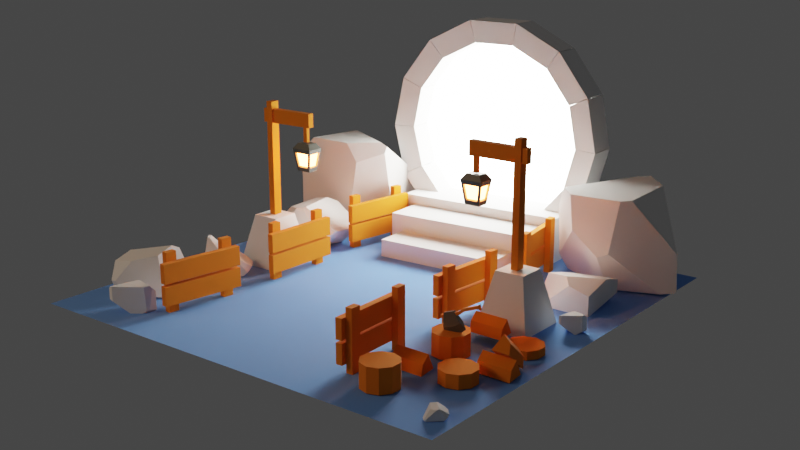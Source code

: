 # Source: portal.blend  (saved by Blender 3.6.11; exported with 4.5.12 LTS)
import bpy
from mathutils import Matrix  # noqa: F401  (used for matrix-valued properties, if any)

bpy.ops.wm.read_factory_settings(use_empty=True)
scene = bpy.context.scene
scene.name = 'Scene'

# ---- collections
col_collection = bpy.data.collections.new('Collection'); scene.collection.children.link(col_collection)
col_fences = bpy.data.collections.new('fences'); scene.collection.children.link(col_fences)
col_trunks = bpy.data.collections.new('trunks'); scene.collection.children.link(col_trunks)
col_floor = bpy.data.collections.new('floor'); scene.collection.children.link(col_floor)
col_axe = bpy.data.collections.new('axe'); scene.collection.children.link(col_axe)
col_polelight = bpy.data.collections.new('poleLight'); scene.collection.children.link(col_polelight)
col_rocks = bpy.data.collections.new('rocks'); scene.collection.children.link(col_rocks)
col_portal = bpy.data.collections.new('portal'); scene.collection.children.link(col_portal)
col_staircase = bpy.data.collections.new('staircase'); scene.collection.children.link(col_staircase)

# ---- materials (node trees are filled in below, after node groups)
mat_wood = bpy.data.materials.new('wood')
mat_grass = bpy.data.materials.new('grass')
mat_x = bpy.data.materials.new('金属')
mat_x_1 = bpy.data.materials.new('光点材料')
mat_x_2 = bpy.data.materials.new('传送门光芒')

# ---- material node trees
mat_wood.use_nodes = True; mat_wood.node_tree.nodes.clear()
_N = mat_wood.node_tree.nodes; _L = mat_wood.node_tree.links
n0 = _N.new('ShaderNodeBsdfPrincipled'); n0.name = 'Principled BSDF'; n0.location = (10, 300)
n0.distribution = 'GGX'
n0.subsurface_method = 'RANDOM_WALK_SKIN'
n0.inputs[0].default_value = (0.8, 0.2039, 0.004577, 1.0)
n0.inputs[2].default_value = 1.0
n0.inputs[3].default_value = 1.45
n0.inputs[27].default_value = (0.0, 0.0, 0.0, 1.0)
n0.inputs[28].default_value = 1.0
n1 = _N.new('ShaderNodeOutputMaterial'); n1.name = '材質輸出'; n1.location = (300, 300)
_L.new(n0.outputs[0], n1.inputs[0])
n1.is_active_output = True
mat_grass.use_nodes = True; mat_grass.node_tree.nodes.clear()
_N = mat_grass.node_tree.nodes; _L = mat_grass.node_tree.links
n0 = _N.new('ShaderNodeBsdfPrincipled'); n0.name = 'Principled BSDF'; n0.location = (10, 300)
n0.distribution = 'GGX'
n0.subsurface_method = 'RANDOM_WALK_SKIN'
n0.inputs[0].default_value = (0.142, 0.3364, 0.8, 1.0)
n0.inputs[2].default_value = 1.0
n0.inputs[3].default_value = 1.45
n0.inputs[27].default_value = (0.0, 0.0, 0.0, 1.0)
n0.inputs[28].default_value = 1.0
n1 = _N.new('ShaderNodeOutputMaterial'); n1.name = '材質輸出'; n1.location = (300, 300)
_L.new(n0.outputs[0], n1.inputs[0])
n1.is_active_output = True
mat_x.use_nodes = True; mat_x.node_tree.nodes.clear()
_N = mat_x.node_tree.nodes; _L = mat_x.node_tree.links
n0 = _N.new('ShaderNodeBsdfPrincipled'); n0.name = 'Principled BSDF'; n0.location = (10, 300)
n0.distribution = 'GGX'
n0.subsurface_method = 'RANDOM_WALK_SKIN'
n0.inputs[0].default_value = (0.1033, 0.1088, 0.09122, 1.0)
n0.inputs[2].default_value = 0.3148
n0.inputs[3].default_value = 1.45
n0.inputs[27].default_value = (0.0, 0.0, 0.0, 1.0)
n0.inputs[28].default_value = 1.0
n1 = _N.new('ShaderNodeOutputMaterial'); n1.name = '材質輸出'; n1.location = (300, 300)
_L.new(n0.outputs[0], n1.inputs[0])
n1.is_active_output = True
mat_x_1.use_nodes = True; mat_x_1.node_tree.nodes.clear()
_N = mat_x_1.node_tree.nodes; _L = mat_x_1.node_tree.links
n0 = _N.new('ShaderNodeOutputMaterial'); n0.name = '材質輸出'; n0.location = (300, 300)
n1 = _N.new('ShaderNodeEmission'); n1.name = '散發'; n1.location = (10, 300)
n1.inputs[0].default_value = (1.0, 0.1998, 0.03908, 1.0)
n1.inputs[1].default_value = 80.9
_L.new(n1.outputs[0], n0.inputs[0])
n0.is_active_output = True
mat_x_2.use_nodes = True; mat_x_2.node_tree.nodes.clear()
_N = mat_x_2.node_tree.nodes; _L = mat_x_2.node_tree.links
n0 = _N.new('ShaderNodeOutputMaterial'); n0.name = '材質輸出'; n0.location = (300, 300)
n1 = _N.new('ShaderNodeEmission'); n1.name = '散發'; n1.location = (10, 300)
n1.inputs[0].default_value = (1.0, 0.9904, 0.8985, 1.0)
n1.inputs[1].default_value = 30.0
_L.new(n1.outputs[0], n0.inputs[0])
n0.is_active_output = True

# ---- world
world_world = bpy.data.worlds.new('world'); scene.world = world_world
world_world.use_nodes = True; world_world.node_tree.nodes.clear()
_N = world_world.node_tree.nodes; _L = world_world.node_tree.links
n0 = _N.new('ShaderNodeOutputWorld'); n0.name = 'World Output'; n0.location = (300, 300)
n1 = _N.new('ShaderNodeBackground'); n1.name = 'Background'; n1.location = (10, 300)
n1.inputs[0].default_value = (0.05088, 0.05088, 0.05088, 1.0)
_L.new(n1.outputs[0], n0.inputs[0])
n0.is_active_output = True
world_world.color = (0.05088, 0.05088, 0.05088)
world_world.use_sun_shadow = False
world_world.sun_shadow_jitter_overblur = 0.0

# ---- cameras
cam_x = bpy.data.cameras.new('攝影機')

# ---- lights
light_x = bpy.data.lights.new('區光', 'AREA')
light_x.color = (1.0, 0.6937, 0.4416)
light_x.transmission_factor = 0.0
light_x.energy = 188.5
light_x.shadow_maximum_resolution = 0.006
light_x.use_absolute_resolution = True
light_x.size = 1.0
light_x.size_y = 1.0

# ---- meshes
me_x = bpy.data.meshes.new('立方體')
me_x.from_pydata([(-1.0, -1.0, -1.0), (-1.0, -1.0, 1.0), (-1.0, 1.0, -1.0), (-1.0, 1.0, 1.0), (1.0, -1.0, -1.0), (1.0, -1.0, 1.0), (1.0, 1.0, -1.0), (1.0, 1.0, 1.0), (-1.0, 10.53, -1.0), (-1.0, 10.53, 1.0), (-1.0, 12.53, -1.0), (-1.0, 12.53, 1.0), (1.0, 10.53, -1.0), (1.0, 10.53, 1.0), (1.0, 12.53, -1.0), (1.0, 12.53, 1.0), (-3.11, 13.89, 0.03551), (-3.11, 13.89, 0.6831), (-3.11, -1.908, 0.03551), (-3.11, -1.908, 0.6831), (-1.11, 13.89, 0.03551), (-1.11, 13.89, 0.6831), (-1.11, -1.908, 0.03551), (-1.11, -1.908, 0.6831), (-3.11, 13.89, -0.7015), (-3.11, 13.89, -0.05394), (-3.11, -1.908, -0.7015), (-3.11, -1.908, -0.05394), (-1.11, 13.89, -0.7015), (-1.11, 13.89, -0.05394), (-1.11, -1.908, -0.7015), (-1.11, -1.908, -0.05394)], [], [(0, 1, 3, 2), (2, 3, 7, 6), (6, 7, 5, 4), (4, 5, 1, 0), (2, 6, 4, 0), (7, 3, 1, 5), (8, 9, 11, 10), (10, 11, 15, 14), (14, 15, 13, 12), (12, 13, 9, 8), (10, 14, 12, 8), (15, 11, 9, 13), (16, 17, 19, 18), (18, 19, 23, 22), (22, 23, 21, 20), (20, 21, 17, 16), (18, 22, 20, 16), (23, 19, 17, 21), (24, 25, 27, 26), (26, 27, 31, 30), (30, 31, 29, 28), (28, 29, 25, 24), (26, 30, 28, 24), (31, 27, 25, 29)])
_uv = me_x.uv_layers.new(name='UVMap')
_uv.uv.foreach_set('vector', [0.375, 0.0, 0.625, 0.0, 0.625, 0.25, 0.375, 0.25, 0.375, 0.25, 0.625, 0.25, 0.625, 0.5, 0.375, 0.5, 0.375, 0.5, 0.625, 0.5, 0.625, 0.75, 0.375, 0.75, 0.375, 0.75, 0.625, 0.75, 0.625, 1.0, 0.375, 1.0, 0.125, 0.5, 0.375, 0.5, 0.375, 0.75, 0.125, 0.75, 0.625, 0.5, 0.875, 0.5, 0.875, 0.75, 0.625, 0.75, 0.375, 0.0, 0.625, 0.0, 0.625, 0.25, 0.375, 0.25, 0.375, 0.25, 0.625, 0.25, 0.625, 0.5, 0.375, 0.5, 0.375, 0.5, 0.625, 0.5, 0.625, 0.75, 0.375, 0.75, 0.375, 0.75, 0.625, 0.75, 0.625, 1.0, 0.375, 1.0, 0.125, 0.5, 0.375, 0.5, 0.375, 0.75, 0.125, 0.75, 0.625, 0.5, 0.875, 0.5, 0.875, 0.75, 0.625, 0.75, 0.375, 0.0, 0.625, 0.0, 0.625, 0.25, 0.375, 0.25, 0.375, 0.25, 0.625, 0.25, 0.625, 0.5, 0.375, 0.5, 0.375, 0.5, 0.625, 0.5, 0.625, 0.75, 0.375, 0.75, 0.375, 0.75, 0.625, 0.75, 0.625, 1.0, 0.375, 1.0, 0.125, 0.5, 0.375, 0.5, 0.375, 0.75, 0.125, 0.75, 0.625, 0.5, 0.875, 0.5, 0.875, 0.75, 0.625, 0.75, 0.375, 0.0, 0.625, 0.0, 0.625, 0.25, 0.375, 0.25, 0.375, 0.25, 0.625, 0.25, 0.625, 0.5, 0.375, 0.5, 0.375, 0.5, 0.625, 0.5, 0.625, 0.75, 0.375, 0.75, 0.375, 0.75, 0.625, 0.75, 0.625, 1.0, 0.375, 1.0, 0.125, 0.5, 0.375, 0.5, 0.375, 0.75, 0.125, 0.75, 0.625, 0.5, 0.875, 0.5, 0.875, 0.75, 0.625, 0.75])
me_x.materials.append(mat_wood)
me_x.update()
me_001 = bpy.data.meshes.new('立方體.001')
me_001.from_pydata([(-1.0, -1.0, -1.0), (-1.0, -1.0, 1.0), (-1.0, 1.0, -1.0), (-1.0, 1.0, 1.0), (1.0, -1.0, -1.0), (1.0, -1.0, 1.0), (1.0, 1.0, -1.0), (1.0, 1.0, 1.0), (-1.0, 10.53, -1.0), (-1.0, 10.53, 1.0), (-1.0, 12.53, -1.0), (-1.0, 12.53, 1.0), (1.0, 10.53, -1.0), (1.0, 10.53, 1.0), (1.0, 12.53, -1.0), (1.0, 12.53, 1.0), (-3.11, 13.89, 0.03551), (-3.11, 13.89, 0.6831), (-3.11, -1.908, 0.03551), (-3.11, -1.908, 0.6831), (-1.11, 13.89, 0.03551), (-1.11, 13.89, 0.6831), (-1.11, -1.908, 0.03551), (-1.11, -1.908, 0.6831), (-3.11, 13.89, -0.7015), (-3.11, 13.89, -0.05394), (-3.11, -1.908, -0.7015), (-3.11, -1.908, -0.05394), (-1.11, 13.89, -0.7015), (-1.11, 13.89, -0.05394), (-1.11, -1.908, -0.7015), (-1.11, -1.908, -0.05394)], [], [(0, 1, 3, 2), (2, 3, 7, 6), (6, 7, 5, 4), (4, 5, 1, 0), (2, 6, 4, 0), (7, 3, 1, 5), (8, 9, 11, 10), (10, 11, 15, 14), (14, 15, 13, 12), (12, 13, 9, 8), (10, 14, 12, 8), (15, 11, 9, 13), (16, 17, 19, 18), (18, 19, 23, 22), (22, 23, 21, 20), (20, 21, 17, 16), (18, 22, 20, 16), (23, 19, 17, 21), (24, 25, 27, 26), (26, 27, 31, 30), (30, 31, 29, 28), (28, 29, 25, 24), (26, 30, 28, 24), (31, 27, 25, 29)])
_uv = me_001.uv_layers.new(name='UVMap')
_uv.uv.foreach_set('vector', [0.375, 0.0, 0.625, 0.0, 0.625, 0.25, 0.375, 0.25, 0.375, 0.25, 0.625, 0.25, 0.625, 0.5, 0.375, 0.5, 0.375, 0.5, 0.625, 0.5, 0.625, 0.75, 0.375, 0.75, 0.375, 0.75, 0.625, 0.75, 0.625, 1.0, 0.375, 1.0, 0.125, 0.5, 0.375, 0.5, 0.375, 0.75, 0.125, 0.75, 0.625, 0.5, 0.875, 0.5, 0.875, 0.75, 0.625, 0.75, 0.375, 0.0, 0.625, 0.0, 0.625, 0.25, 0.375, 0.25, 0.375, 0.25, 0.625, 0.25, 0.625, 0.5, 0.375, 0.5, 0.375, 0.5, 0.625, 0.5, 0.625, 0.75, 0.375, 0.75, 0.375, 0.75, 0.625, 0.75, 0.625, 1.0, 0.375, 1.0, 0.125, 0.5, 0.375, 0.5, 0.375, 0.75, 0.125, 0.75, 0.625, 0.5, 0.875, 0.5, 0.875, 0.75, 0.625, 0.75, 0.375, 0.0, 0.625, 0.0, 0.625, 0.25, 0.375, 0.25, 0.375, 0.25, 0.625, 0.25, 0.625, 0.5, 0.375, 0.5, 0.375, 0.5, 0.625, 0.5, 0.625, 0.75, 0.375, 0.75, 0.375, 0.75, 0.625, 0.75, 0.625, 1.0, 0.375, 1.0, 0.125, 0.5, 0.375, 0.5, 0.375, 0.75, 0.125, 0.75, 0.625, 0.5, 0.875, 0.5, 0.875, 0.75, 0.625, 0.75, 0.375, 0.0, 0.625, 0.0, 0.625, 0.25, 0.375, 0.25, 0.375, 0.25, 0.625, 0.25, 0.625, 0.5, 0.375, 0.5, 0.375, 0.5, 0.625, 0.5, 0.625, 0.75, 0.375, 0.75, 0.375, 0.75, 0.625, 0.75, 0.625, 1.0, 0.375, 1.0, 0.125, 0.5, 0.375, 0.5, 0.375, 0.75, 0.125, 0.75, 0.625, 0.5, 0.875, 0.5, 0.875, 0.75, 0.625, 0.75])
me_001.materials.append(mat_wood)
me_001.update()
me_002 = bpy.data.meshes.new('立方體.002')
me_002.from_pydata([(-1.0, -1.0, -1.0), (-1.0, -1.0, 1.0), (-1.0, 1.0, -1.0), (-1.0, 1.0, 1.0), (1.0, -1.0, -1.0), (1.0, -1.0, 1.0), (1.0, 1.0, -1.0), (1.0, 1.0, 1.0), (-1.0, 10.53, -1.0), (-1.0, 10.53, 1.0), (-1.0, 12.53, -1.0), (-1.0, 12.53, 1.0), (1.0, 10.53, -1.0), (1.0, 10.53, 1.0), (1.0, 12.53, -1.0), (1.0, 12.53, 1.0), (-3.11, 13.89, 0.03551), (-3.11, 13.89, 0.6831), (-3.11, -1.908, 0.03551), (-3.11, -1.908, 0.6831), (-1.11, 13.89, 0.03551), (-1.11, 13.89, 0.6831), (-1.11, -1.908, 0.03551), (-1.11, -1.908, 0.6831), (-3.11, 13.89, -0.7015), (-3.11, 13.89, -0.05394), (-3.11, -1.908, -0.7015), (-3.11, -1.908, -0.05394), (-1.11, 13.89, -0.7015), (-1.11, 13.89, -0.05394), (-1.11, -1.908, -0.7015), (-1.11, -1.908, -0.05394)], [], [(0, 1, 3, 2), (2, 3, 7, 6), (6, 7, 5, 4), (4, 5, 1, 0), (2, 6, 4, 0), (7, 3, 1, 5), (8, 9, 11, 10), (10, 11, 15, 14), (14, 15, 13, 12), (12, 13, 9, 8), (10, 14, 12, 8), (15, 11, 9, 13), (16, 17, 19, 18), (18, 19, 23, 22), (22, 23, 21, 20), (20, 21, 17, 16), (18, 22, 20, 16), (23, 19, 17, 21), (24, 25, 27, 26), (26, 27, 31, 30), (30, 31, 29, 28), (28, 29, 25, 24), (26, 30, 28, 24), (31, 27, 25, 29)])
_uv = me_002.uv_layers.new(name='UVMap')
_uv.uv.foreach_set('vector', [0.375, 0.0, 0.625, 0.0, 0.625, 0.25, 0.375, 0.25, 0.375, 0.25, 0.625, 0.25, 0.625, 0.5, 0.375, 0.5, 0.375, 0.5, 0.625, 0.5, 0.625, 0.75, 0.375, 0.75, 0.375, 0.75, 0.625, 0.75, 0.625, 1.0, 0.375, 1.0, 0.125, 0.5, 0.375, 0.5, 0.375, 0.75, 0.125, 0.75, 0.625, 0.5, 0.875, 0.5, 0.875, 0.75, 0.625, 0.75, 0.375, 0.0, 0.625, 0.0, 0.625, 0.25, 0.375, 0.25, 0.375, 0.25, 0.625, 0.25, 0.625, 0.5, 0.375, 0.5, 0.375, 0.5, 0.625, 0.5, 0.625, 0.75, 0.375, 0.75, 0.375, 0.75, 0.625, 0.75, 0.625, 1.0, 0.375, 1.0, 0.125, 0.5, 0.375, 0.5, 0.375, 0.75, 0.125, 0.75, 0.625, 0.5, 0.875, 0.5, 0.875, 0.75, 0.625, 0.75, 0.375, 0.0, 0.625, 0.0, 0.625, 0.25, 0.375, 0.25, 0.375, 0.25, 0.625, 0.25, 0.625, 0.5, 0.375, 0.5, 0.375, 0.5, 0.625, 0.5, 0.625, 0.75, 0.375, 0.75, 0.375, 0.75, 0.625, 0.75, 0.625, 1.0, 0.375, 1.0, 0.125, 0.5, 0.375, 0.5, 0.375, 0.75, 0.125, 0.75, 0.625, 0.5, 0.875, 0.5, 0.875, 0.75, 0.625, 0.75, 0.375, 0.0, 0.625, 0.0, 0.625, 0.25, 0.375, 0.25, 0.375, 0.25, 0.625, 0.25, 0.625, 0.5, 0.375, 0.5, 0.375, 0.5, 0.625, 0.5, 0.625, 0.75, 0.375, 0.75, 0.375, 0.75, 0.625, 0.75, 0.625, 1.0, 0.375, 1.0, 0.125, 0.5, 0.375, 0.5, 0.375, 0.75, 0.125, 0.75, 0.625, 0.5, 0.875, 0.5, 0.875, 0.75, 0.625, 0.75])
me_002.materials.append(mat_wood)
me_002.update()
me_003 = bpy.data.meshes.new('立方體.003')
me_003.from_pydata([(-1.0, -1.0, -1.0), (-1.0, -1.0, 1.0), (-1.0, 1.0, -1.0), (-1.0, 1.0, 1.0), (1.0, -1.0, -1.0), (1.0, -1.0, 1.0), (1.0, 1.0, -1.0), (1.0, 1.0, 1.0), (-1.0, 10.53, -1.0), (-1.0, 10.53, 1.0), (-1.0, 12.53, -1.0), (-1.0, 12.53, 1.0), (1.0, 10.53, -1.0), (1.0, 10.53, 1.0), (1.0, 12.53, -1.0), (1.0, 12.53, 1.0), (-3.11, 13.89, 0.03551), (-3.11, 13.89, 0.6831), (-3.11, -1.908, 0.03551), (-3.11, -1.908, 0.6831), (-1.11, 13.89, 0.03551), (-1.11, 13.89, 0.6831), (-1.11, -1.908, 0.03551), (-1.11, -1.908, 0.6831), (-3.11, 13.89, -0.7015), (-3.11, 13.89, -0.05394), (-3.11, -1.908, -0.7015), (-3.11, -1.908, -0.05394), (-1.11, 13.89, -0.7015), (-1.11, 13.89, -0.05394), (-1.11, -1.908, -0.7015), (-1.11, -1.908, -0.05394)], [], [(0, 1, 3, 2), (2, 3, 7, 6), (6, 7, 5, 4), (4, 5, 1, 0), (2, 6, 4, 0), (7, 3, 1, 5), (8, 9, 11, 10), (10, 11, 15, 14), (14, 15, 13, 12), (12, 13, 9, 8), (10, 14, 12, 8), (15, 11, 9, 13), (16, 17, 19, 18), (18, 19, 23, 22), (22, 23, 21, 20), (20, 21, 17, 16), (18, 22, 20, 16), (23, 19, 17, 21), (24, 25, 27, 26), (26, 27, 31, 30), (30, 31, 29, 28), (28, 29, 25, 24), (26, 30, 28, 24), (31, 27, 25, 29)])
_uv = me_003.uv_layers.new(name='UVMap')
_uv.uv.foreach_set('vector', [0.375, 0.0, 0.625, 0.0, 0.625, 0.25, 0.375, 0.25, 0.375, 0.25, 0.625, 0.25, 0.625, 0.5, 0.375, 0.5, 0.375, 0.5, 0.625, 0.5, 0.625, 0.75, 0.375, 0.75, 0.375, 0.75, 0.625, 0.75, 0.625, 1.0, 0.375, 1.0, 0.125, 0.5, 0.375, 0.5, 0.375, 0.75, 0.125, 0.75, 0.625, 0.5, 0.875, 0.5, 0.875, 0.75, 0.625, 0.75, 0.375, 0.0, 0.625, 0.0, 0.625, 0.25, 0.375, 0.25, 0.375, 0.25, 0.625, 0.25, 0.625, 0.5, 0.375, 0.5, 0.375, 0.5, 0.625, 0.5, 0.625, 0.75, 0.375, 0.75, 0.375, 0.75, 0.625, 0.75, 0.625, 1.0, 0.375, 1.0, 0.125, 0.5, 0.375, 0.5, 0.375, 0.75, 0.125, 0.75, 0.625, 0.5, 0.875, 0.5, 0.875, 0.75, 0.625, 0.75, 0.375, 0.0, 0.625, 0.0, 0.625, 0.25, 0.375, 0.25, 0.375, 0.25, 0.625, 0.25, 0.625, 0.5, 0.375, 0.5, 0.375, 0.5, 0.625, 0.5, 0.625, 0.75, 0.375, 0.75, 0.375, 0.75, 0.625, 0.75, 0.625, 1.0, 0.375, 1.0, 0.125, 0.5, 0.375, 0.5, 0.375, 0.75, 0.125, 0.75, 0.625, 0.5, 0.875, 0.5, 0.875, 0.75, 0.625, 0.75, 0.375, 0.0, 0.625, 0.0, 0.625, 0.25, 0.375, 0.25, 0.375, 0.25, 0.625, 0.25, 0.625, 0.5, 0.375, 0.5, 0.375, 0.5, 0.625, 0.5, 0.625, 0.75, 0.375, 0.75, 0.375, 0.75, 0.625, 0.75, 0.625, 1.0, 0.375, 1.0, 0.125, 0.5, 0.375, 0.5, 0.375, 0.75, 0.125, 0.75, 0.625, 0.5, 0.875, 0.5, 0.875, 0.75, 0.625, 0.75])
me_003.materials.append(mat_wood)
me_003.update()
me_004 = bpy.data.meshes.new('立方體.004')
me_004.from_pydata([(-1.0, -1.0, -1.0), (-1.0, -1.0, 1.0), (-1.0, 1.0, -1.0), (-1.0, 1.0, 1.0), (1.0, -1.0, -1.0), (1.0, -1.0, 1.0), (1.0, 1.0, -1.0), (1.0, 1.0, 1.0), (-1.0, 10.53, -1.0), (-1.0, 10.53, 1.0), (-1.0, 12.53, -1.0), (-1.0, 12.53, 1.0), (1.0, 10.53, -1.0), (1.0, 10.53, 1.0), (1.0, 12.53, -1.0), (1.0, 12.53, 1.0), (-3.11, 13.89, 0.03551), (-3.11, 13.89, 0.6831), (-3.11, -1.908, 0.03551), (-3.11, -1.908, 0.6831), (-1.11, 13.89, 0.03551), (-1.11, 13.89, 0.6831), (-1.11, -1.908, 0.03551), (-1.11, -1.908, 0.6831), (-3.11, 13.89, -0.7015), (-3.11, 13.89, -0.05394), (-3.11, -1.908, -0.7015), (-3.11, -1.908, -0.05394), (-1.11, 13.89, -0.7015), (-1.11, 13.89, -0.05394), (-1.11, -1.908, -0.7015), (-1.11, -1.908, -0.05394)], [], [(0, 1, 3, 2), (2, 3, 7, 6), (6, 7, 5, 4), (4, 5, 1, 0), (2, 6, 4, 0), (7, 3, 1, 5), (8, 9, 11, 10), (10, 11, 15, 14), (14, 15, 13, 12), (12, 13, 9, 8), (10, 14, 12, 8), (15, 11, 9, 13), (16, 17, 19, 18), (18, 19, 23, 22), (22, 23, 21, 20), (20, 21, 17, 16), (18, 22, 20, 16), (23, 19, 17, 21), (24, 25, 27, 26), (26, 27, 31, 30), (30, 31, 29, 28), (28, 29, 25, 24), (26, 30, 28, 24), (31, 27, 25, 29)])
_uv = me_004.uv_layers.new(name='UVMap')
_uv.uv.foreach_set('vector', [0.375, 0.0, 0.625, 0.0, 0.625, 0.25, 0.375, 0.25, 0.375, 0.25, 0.625, 0.25, 0.625, 0.5, 0.375, 0.5, 0.375, 0.5, 0.625, 0.5, 0.625, 0.75, 0.375, 0.75, 0.375, 0.75, 0.625, 0.75, 0.625, 1.0, 0.375, 1.0, 0.125, 0.5, 0.375, 0.5, 0.375, 0.75, 0.125, 0.75, 0.625, 0.5, 0.875, 0.5, 0.875, 0.75, 0.625, 0.75, 0.375, 0.0, 0.625, 0.0, 0.625, 0.25, 0.375, 0.25, 0.375, 0.25, 0.625, 0.25, 0.625, 0.5, 0.375, 0.5, 0.375, 0.5, 0.625, 0.5, 0.625, 0.75, 0.375, 0.75, 0.375, 0.75, 0.625, 0.75, 0.625, 1.0, 0.375, 1.0, 0.125, 0.5, 0.375, 0.5, 0.375, 0.75, 0.125, 0.75, 0.625, 0.5, 0.875, 0.5, 0.875, 0.75, 0.625, 0.75, 0.375, 0.0, 0.625, 0.0, 0.625, 0.25, 0.375, 0.25, 0.375, 0.25, 0.625, 0.25, 0.625, 0.5, 0.375, 0.5, 0.375, 0.5, 0.625, 0.5, 0.625, 0.75, 0.375, 0.75, 0.375, 0.75, 0.625, 0.75, 0.625, 1.0, 0.375, 1.0, 0.125, 0.5, 0.375, 0.5, 0.375, 0.75, 0.125, 0.75, 0.625, 0.5, 0.875, 0.5, 0.875, 0.75, 0.625, 0.75, 0.375, 0.0, 0.625, 0.0, 0.625, 0.25, 0.375, 0.25, 0.375, 0.25, 0.625, 0.25, 0.625, 0.5, 0.375, 0.5, 0.375, 0.5, 0.625, 0.5, 0.625, 0.75, 0.375, 0.75, 0.375, 0.75, 0.625, 0.75, 0.625, 1.0, 0.375, 1.0, 0.125, 0.5, 0.375, 0.5, 0.375, 0.75, 0.125, 0.75, 0.625, 0.5, 0.875, 0.5, 0.875, 0.75, 0.625, 0.75])
me_004.materials.append(mat_wood)
me_004.update()
me_005 = bpy.data.meshes.new('立方體.005')
me_005.from_pydata([(-1.0, -1.0, -1.0), (-1.0, -1.0, 1.0), (-1.0, 1.0, -1.0), (-1.0, 1.0, 1.0), (1.0, -1.0, -1.0), (1.0, -1.0, 1.0), (1.0, 1.0, -1.0), (1.0, 1.0, 1.0), (-1.0, 10.53, -1.0), (-1.0, 10.53, 1.0), (-1.0, 12.53, -1.0), (-1.0, 12.53, 1.0), (1.0, 10.53, -1.0), (1.0, 10.53, 1.0), (1.0, 12.53, -1.0), (1.0, 12.53, 1.0), (-3.11, 13.89, 0.03551), (-3.11, 13.89, 0.6831), (-3.11, -1.908, 0.03551), (-3.11, -1.908, 0.6831), (-1.11, 13.89, 0.03551), (-1.11, 13.89, 0.6831), (-1.11, -1.908, 0.03551), (-1.11, -1.908, 0.6831), (-3.11, 13.89, -0.7015), (-3.11, 13.89, -0.05394), (-3.11, -1.908, -0.7015), (-3.11, -1.908, -0.05394), (-1.11, 13.89, -0.7015), (-1.11, 13.89, -0.05394), (-1.11, -1.908, -0.7015), (-1.11, -1.908, -0.05394)], [], [(0, 1, 3, 2), (2, 3, 7, 6), (6, 7, 5, 4), (4, 5, 1, 0), (2, 6, 4, 0), (7, 3, 1, 5), (8, 9, 11, 10), (10, 11, 15, 14), (14, 15, 13, 12), (12, 13, 9, 8), (10, 14, 12, 8), (15, 11, 9, 13), (16, 17, 19, 18), (18, 19, 23, 22), (22, 23, 21, 20), (20, 21, 17, 16), (18, 22, 20, 16), (23, 19, 17, 21), (24, 25, 27, 26), (26, 27, 31, 30), (30, 31, 29, 28), (28, 29, 25, 24), (26, 30, 28, 24), (31, 27, 25, 29)])
_uv = me_005.uv_layers.new(name='UVMap')
_uv.uv.foreach_set('vector', [0.375, 0.0, 0.625, 0.0, 0.625, 0.25, 0.375, 0.25, 0.375, 0.25, 0.625, 0.25, 0.625, 0.5, 0.375, 0.5, 0.375, 0.5, 0.625, 0.5, 0.625, 0.75, 0.375, 0.75, 0.375, 0.75, 0.625, 0.75, 0.625, 1.0, 0.375, 1.0, 0.125, 0.5, 0.375, 0.5, 0.375, 0.75, 0.125, 0.75, 0.625, 0.5, 0.875, 0.5, 0.875, 0.75, 0.625, 0.75, 0.375, 0.0, 0.625, 0.0, 0.625, 0.25, 0.375, 0.25, 0.375, 0.25, 0.625, 0.25, 0.625, 0.5, 0.375, 0.5, 0.375, 0.5, 0.625, 0.5, 0.625, 0.75, 0.375, 0.75, 0.375, 0.75, 0.625, 0.75, 0.625, 1.0, 0.375, 1.0, 0.125, 0.5, 0.375, 0.5, 0.375, 0.75, 0.125, 0.75, 0.625, 0.5, 0.875, 0.5, 0.875, 0.75, 0.625, 0.75, 0.375, 0.0, 0.625, 0.0, 0.625, 0.25, 0.375, 0.25, 0.375, 0.25, 0.625, 0.25, 0.625, 0.5, 0.375, 0.5, 0.375, 0.5, 0.625, 0.5, 0.625, 0.75, 0.375, 0.75, 0.375, 0.75, 0.625, 0.75, 0.625, 1.0, 0.375, 1.0, 0.125, 0.5, 0.375, 0.5, 0.375, 0.75, 0.125, 0.75, 0.625, 0.5, 0.875, 0.5, 0.875, 0.75, 0.625, 0.75, 0.375, 0.0, 0.625, 0.0, 0.625, 0.25, 0.375, 0.25, 0.375, 0.25, 0.625, 0.25, 0.625, 0.5, 0.375, 0.5, 0.375, 0.5, 0.625, 0.5, 0.625, 0.75, 0.375, 0.75, 0.375, 0.75, 0.625, 0.75, 0.625, 1.0, 0.375, 1.0, 0.125, 0.5, 0.375, 0.5, 0.375, 0.75, 0.125, 0.75, 0.625, 0.5, 0.875, 0.5, 0.875, 0.75, 0.625, 0.75])
me_005.materials.append(mat_wood)
me_005.update()
me_001_1 = bpy.data.meshes.new('圓柱體.001')
me_001_1.from_pydata([(0.0, 1.0, 0.2756), (0.0, 1.0, 1.0), (0.5878, 0.809, 0.2756), (0.5878, 0.809, 1.0), (0.9511, 0.309, 0.2756), (0.9511, 0.309, 1.0), (0.9511, -0.309, 0.2756), (0.9511, -0.309, 1.0), (0.5878, -0.809, 0.2756), (0.5878, -0.809, 1.0), (0.0, -1.0, 0.2756), (0.0, -1.0, 1.0), (-0.5878, -0.809, 0.2756), (-0.5878, -0.809, 1.0), (-0.9511, -0.309, 0.2756), (-0.9511, -0.309, 1.0), (-0.9511, 0.309, 0.2756), (-0.9511, 0.309, 1.0), (-0.5878, 0.809, 0.2756), (-0.5878, 0.809, 1.0)], [], [(0, 1, 3, 2), (2, 3, 5, 4), (4, 5, 7, 6), (6, 7, 9, 8), (8, 9, 11, 10), (10, 11, 13, 12), (12, 13, 15, 14), (14, 15, 17, 16), (3, 1, 19, 17, 15, 13, 11, 9, 7, 5), (16, 17, 19, 18), (18, 19, 1, 0), (0, 2, 4, 6, 8, 10, 12, 14, 16, 18)])
_uv = me_001_1.uv_layers.new(name='UVMap')
_uv.uv.foreach_set('vector', [1.0, 0.5, 1.0, 1.0, 0.9, 1.0, 0.9, 0.5, 0.9, 0.5, 0.9, 1.0, 0.8, 1.0, 0.8, 0.5, 0.8, 0.5, 0.8, 1.0, 0.7, 1.0, 0.7, 0.5, 0.7, 0.5, 0.7, 1.0, 0.6, 1.0, 0.6, 0.5, 0.6, 0.5, 0.6, 1.0, 0.5, 1.0, 0.5, 0.5, 0.5, 0.5, 0.5, 1.0, 0.4, 1.0, 0.4, 0.5, 0.4, 0.5, 0.4, 1.0, 0.3, 1.0, 0.3, 0.5, 0.3, 0.5, 0.3, 1.0, 0.2, 1.0, 0.2, 0.5, 0.3911, 0.4442, 0.25, 0.49, 0.1089, 0.4442, 0.02175, 0.3242, 0.02175, 0.1758, 0.1089, 0.05584, 0.25, 0.01, 0.3911, 0.05584, 0.4783, 0.1758, 0.4783, 0.3242, 0.2, 0.5, 0.2, 1.0, 0.1, 1.0, 0.1, 0.5, 0.1, 0.5, 0.1, 1.0, -7.451e-08, 1.0, -7.451e-08, 0.5, 0.75, 0.49, 0.8911, 0.4442, 0.9783, 0.3242, 0.9783, 0.1758, 0.8911, 0.05584, 0.75, 0.01, 0.6089, 0.05584, 0.5217, 0.1758, 0.5217, 0.3242, 0.6089, 0.4442])
me_001_1.materials.append(mat_wood)
me_001_1.update()
me_002_1 = bpy.data.meshes.new('圓柱體.002')
me_002_1.from_pydata([(0.0, 1.0, -0.3051), (0.0, 1.0, 1.0), (0.5878, 0.809, -0.3051), (0.5878, 0.809, 1.0), (0.9511, 0.309, -0.3051), (0.9511, 0.309, 1.0), (0.9511, -0.309, -0.3051), (0.9511, -0.309, 1.0), (0.5878, -0.809, -0.3051), (0.5878, -0.809, 1.0), (0.0, -1.0, -0.3051), (0.0, -1.0, 1.0), (-0.5878, -0.809, -0.3051), (-0.5878, -0.809, 1.0), (-0.9511, -0.309, -0.3051), (-0.9511, -0.309, 1.0), (-0.9511, 0.309, -0.3051), (-0.9511, 0.309, 1.0), (-0.5878, 0.809, -0.3051), (-0.5878, 0.809, 1.0)], [], [(0, 1, 3, 2), (2, 3, 5, 4), (4, 5, 7, 6), (6, 7, 9, 8), (8, 9, 11, 10), (10, 11, 13, 12), (12, 13, 15, 14), (14, 15, 17, 16), (3, 1, 19, 17, 15, 13, 11, 9, 7, 5), (16, 17, 19, 18), (18, 19, 1, 0), (0, 2, 4, 6, 8, 10, 12, 14, 16, 18)])
_uv = me_002_1.uv_layers.new(name='UVMap')
_uv.uv.foreach_set('vector', [1.0, 0.5, 1.0, 1.0, 0.9, 1.0, 0.9, 0.5, 0.9, 0.5, 0.9, 1.0, 0.8, 1.0, 0.8, 0.5, 0.8, 0.5, 0.8, 1.0, 0.7, 1.0, 0.7, 0.5, 0.7, 0.5, 0.7, 1.0, 0.6, 1.0, 0.6, 0.5, 0.6, 0.5, 0.6, 1.0, 0.5, 1.0, 0.5, 0.5, 0.5, 0.5, 0.5, 1.0, 0.4, 1.0, 0.4, 0.5, 0.4, 0.5, 0.4, 1.0, 0.3, 1.0, 0.3, 0.5, 0.3, 0.5, 0.3, 1.0, 0.2, 1.0, 0.2, 0.5, 0.3911, 0.4442, 0.25, 0.49, 0.1089, 0.4442, 0.02175, 0.3242, 0.02175, 0.1758, 0.1089, 0.05584, 0.25, 0.01, 0.3911, 0.05584, 0.4783, 0.1758, 0.4783, 0.3242, 0.2, 0.5, 0.2, 1.0, 0.1, 1.0, 0.1, 0.5, 0.1, 0.5, 0.1, 1.0, -7.451e-08, 1.0, -7.451e-08, 0.5, 0.75, 0.49, 0.8911, 0.4442, 0.9783, 0.3242, 0.9783, 0.1758, 0.8911, 0.05584, 0.75, 0.01, 0.6089, 0.05584, 0.5217, 0.1758, 0.5217, 0.3242, 0.6089, 0.4442])
me_002_1.materials.append(mat_wood)
me_002_1.update()
me_003_1 = bpy.data.meshes.new('圓柱體.003')
me_003_1.from_pydata([(0.0, 1.0, -0.2128), (0.0, 1.0, 1.0), (0.5878, 0.809, -0.2128), (0.5878, 0.809, 1.0), (0.9511, 0.309, -0.2128), (0.9511, 0.309, 1.0), (0.9511, -0.309, -0.2128), (0.9511, -0.309, 1.0), (0.5878, -0.809, -0.2128), (0.5878, -0.809, 1.0), (0.0, -1.0, -0.2128), (0.0, -1.0, 1.0), (-0.5878, -0.809, -0.2128), (-0.5878, -0.809, 1.0), (-0.9511, -0.309, -0.2128), (-0.9511, -0.309, 1.0), (-0.9511, 0.309, -0.2128), (-0.9511, 0.309, 1.0), (-0.5878, 0.809, -0.2128), (-0.5878, 0.809, 1.0)], [], [(0, 1, 3, 2), (2, 3, 5, 4), (4, 5, 7, 6), (6, 7, 9, 8), (8, 9, 11, 10), (10, 11, 13, 12), (12, 13, 15, 14), (14, 15, 17, 16), (3, 1, 19, 17, 15, 13, 11, 9, 7, 5), (16, 17, 19, 18), (18, 19, 1, 0), (0, 2, 4, 6, 8, 10, 12, 14, 16, 18)])
_uv = me_003_1.uv_layers.new(name='UVMap')
_uv.uv.foreach_set('vector', [1.0, 0.5, 1.0, 1.0, 0.9, 1.0, 0.9, 0.5, 0.9, 0.5, 0.9, 1.0, 0.8, 1.0, 0.8, 0.5, 0.8, 0.5, 0.8, 1.0, 0.7, 1.0, 0.7, 0.5, 0.7, 0.5, 0.7, 1.0, 0.6, 1.0, 0.6, 0.5, 0.6, 0.5, 0.6, 1.0, 0.5, 1.0, 0.5, 0.5, 0.5, 0.5, 0.5, 1.0, 0.4, 1.0, 0.4, 0.5, 0.4, 0.5, 0.4, 1.0, 0.3, 1.0, 0.3, 0.5, 0.3, 0.5, 0.3, 1.0, 0.2, 1.0, 0.2, 0.5, 0.3911, 0.4442, 0.25, 0.49, 0.1089, 0.4442, 0.02175, 0.3242, 0.02175, 0.1758, 0.1089, 0.05584, 0.25, 0.01, 0.3911, 0.05584, 0.4783, 0.1758, 0.4783, 0.3242, 0.2, 0.5, 0.2, 1.0, 0.1, 1.0, 0.1, 0.5, 0.1, 0.5, 0.1, 1.0, -7.451e-08, 1.0, -7.451e-08, 0.5, 0.75, 0.49, 0.8911, 0.4442, 0.9783, 0.3242, 0.9783, 0.1758, 0.8911, 0.05584, 0.75, 0.01, 0.6089, 0.05584, 0.5217, 0.1758, 0.5217, 0.3242, 0.6089, 0.4442])
me_003_1.materials.append(mat_wood)
me_003_1.update()
me_004_1 = bpy.data.meshes.new('圓柱體.004')
me_004_1.from_pydata([(0.0, 1.0, 0.5404), (0.0, 1.0, 1.0), (0.5878, 0.809, 0.5404), (0.5878, 0.809, 1.0), (0.9511, 0.309, 0.5404), (0.9511, 0.309, 1.0), (0.9511, -0.309, 0.5404), (0.9511, -0.309, 1.0), (0.5878, -0.809, 0.5404), (0.5878, -0.809, 1.0), (0.0, -1.0, 0.5404), (0.0, -1.0, 1.0), (-0.5878, -0.809, 0.5404), (-0.5878, -0.809, 1.0), (-0.9511, -0.309, 0.5404), (-0.9511, -0.309, 1.0), (-0.9511, 0.309, 0.5404), (-0.9511, 0.309, 1.0), (-0.5878, 0.809, 0.5404), (-0.5878, 0.809, 1.0)], [], [(0, 1, 3, 2), (2, 3, 5, 4), (4, 5, 7, 6), (6, 7, 9, 8), (8, 9, 11, 10), (10, 11, 13, 12), (12, 13, 15, 14), (14, 15, 17, 16), (3, 1, 19, 17, 15, 13, 11, 9, 7, 5), (16, 17, 19, 18), (18, 19, 1, 0), (0, 2, 4, 6, 8, 10, 12, 14, 16, 18)])
_uv = me_004_1.uv_layers.new(name='UVMap')
_uv.uv.foreach_set('vector', [1.0, 0.5, 1.0, 1.0, 0.9, 1.0, 0.9, 0.5, 0.9, 0.5, 0.9, 1.0, 0.8, 1.0, 0.8, 0.5, 0.8, 0.5, 0.8, 1.0, 0.7, 1.0, 0.7, 0.5, 0.7, 0.5, 0.7, 1.0, 0.6, 1.0, 0.6, 0.5, 0.6, 0.5, 0.6, 1.0, 0.5, 1.0, 0.5, 0.5, 0.5, 0.5, 0.5, 1.0, 0.4, 1.0, 0.4, 0.5, 0.4, 0.5, 0.4, 1.0, 0.3, 1.0, 0.3, 0.5, 0.3, 0.5, 0.3, 1.0, 0.2, 1.0, 0.2, 0.5, 0.3911, 0.4442, 0.25, 0.49, 0.1089, 0.4442, 0.02175, 0.3242, 0.02175, 0.1758, 0.1089, 0.05584, 0.25, 0.01, 0.3911, 0.05584, 0.4783, 0.1758, 0.4783, 0.3242, 0.2, 0.5, 0.2, 1.0, 0.1, 1.0, 0.1, 0.5, 0.1, 0.5, 0.1, 1.0, -7.451e-08, 1.0, -7.451e-08, 0.5, 0.75, 0.49, 0.8911, 0.4442, 0.9783, 0.3242, 0.9783, 0.1758, 0.8911, 0.05584, 0.75, 0.01, 0.6089, 0.05584, 0.5217, 0.1758, 0.5217, 0.3242, 0.6089, 0.4442])
me_004_1.materials.append(mat_wood)
me_004_1.update()
me_005_1 = bpy.data.meshes.new('圓柱體.005')
me_005_1.from_pydata([(0.0, 0.0, -1.0), (0.0, 0.0, 1.0), (0.0, 1.0, -1.0), (0.0, 1.0, 1.0), (0.5878, 0.809, -1.0), (0.5878, 0.809, 1.0), (0.9511, 0.309, -1.0), (0.9511, 0.309, 1.0)], [], [(0, 2, 4), (1, 5, 3), (2, 3, 5, 4), (0, 4, 6), (1, 7, 5), (4, 5, 7, 6), (0, 1, 3, 2), (6, 7, 1, 0)])
_uv = me_005_1.uv_layers.new(name='UVMap')
_uv.uv.foreach_set('vector', [0.75, 0.25, 0.75, 0.49, 0.8911, 0.4442, 0.25, 0.25, 0.3911, 0.4442, 0.25, 0.49, 1.0, 0.5, 1.0, 1.0, 0.9, 1.0, 0.9, 0.5, 0.75, 0.25, 0.8911, 0.4442, 0.9783, 0.3242, 0.25, 0.25, 0.4783, 0.3242, 0.3911, 0.4442, 0.9, 0.5, 0.9, 1.0, 0.8, 1.0, 0.8, 0.5, 0.75, 0.25, 0.25, 0.25, 0.25, 0.49, 1.0, 0.5, 0.8, 0.5, 0.8, 1.0, 0.25, 0.25, 0.75, 0.25])
me_005_1.materials.append(mat_wood)
me_005_1.update()
me_006 = bpy.data.meshes.new('圓柱體.006')
me_006.from_pydata([(0.0, 0.0, -1.0), (0.0, 0.0, 1.0), (0.0, 1.0, -1.0), (0.0, 1.0, 1.0), (0.5878, 0.809, -1.0), (0.5878, 0.809, 1.0), (0.9511, 0.309, -1.0), (0.9511, 0.309, 1.0)], [], [(0, 2, 4), (1, 5, 3), (2, 3, 5, 4), (0, 4, 6), (1, 7, 5), (4, 5, 7, 6), (0, 1, 3, 2), (6, 7, 1, 0)])
_uv = me_006.uv_layers.new(name='UVMap')
_uv.uv.foreach_set('vector', [0.75, 0.25, 0.75, 0.49, 0.8911, 0.4442, 0.25, 0.25, 0.3911, 0.4442, 0.25, 0.49, 1.0, 0.5, 1.0, 1.0, 0.9, 1.0, 0.9, 0.5, 0.75, 0.25, 0.8911, 0.4442, 0.9783, 0.3242, 0.25, 0.25, 0.4783, 0.3242, 0.3911, 0.4442, 0.9, 0.5, 0.9, 1.0, 0.8, 1.0, 0.8, 0.5, 0.75, 0.25, 0.25, 0.25, 0.25, 0.49, 1.0, 0.5, 0.8, 0.5, 0.8, 1.0, 0.25, 0.25, 0.75, 0.25])
me_006.materials.append(mat_wood)
me_006.update()
me_007 = bpy.data.meshes.new('圓柱體.007')
me_007.from_pydata([(0.0, 0.0, -1.0), (0.0, 0.0, 1.0), (0.0, 1.0, -1.0), (0.0, 1.0, 1.0), (0.5878, 0.809, -1.0), (0.5878, 0.809, 1.0), (0.9511, 0.309, -1.0), (0.9511, 0.309, 1.0)], [], [(0, 2, 4), (1, 5, 3), (2, 3, 5, 4), (0, 4, 6), (1, 7, 5), (4, 5, 7, 6), (0, 1, 3, 2), (6, 7, 1, 0)])
_uv = me_007.uv_layers.new(name='UVMap')
_uv.uv.foreach_set('vector', [0.75, 0.25, 0.75, 0.49, 0.8911, 0.4442, 0.25, 0.25, 0.3911, 0.4442, 0.25, 0.49, 1.0, 0.5, 1.0, 1.0, 0.9, 1.0, 0.9, 0.5, 0.75, 0.25, 0.8911, 0.4442, 0.9783, 0.3242, 0.25, 0.25, 0.4783, 0.3242, 0.3911, 0.4442, 0.9, 0.5, 0.9, 1.0, 0.8, 1.0, 0.8, 0.5, 0.75, 0.25, 0.25, 0.25, 0.25, 0.49, 1.0, 0.5, 0.8, 0.5, 0.8, 1.0, 0.25, 0.25, 0.75, 0.25])
me_007.materials.append(mat_wood)
me_007.update()
me_008 = bpy.data.meshes.new('圓柱體.008')
me_008.from_pydata([(0.0, 0.0, -1.0), (0.0, 0.0, 1.0), (0.0, 1.0, -1.0), (0.0, 1.0, 1.0), (0.5878, 0.809, -1.0), (0.5878, 0.809, 1.0), (0.9511, 0.309, -1.0), (0.9511, 0.309, 1.0)], [], [(0, 2, 4), (1, 5, 3), (2, 3, 5, 4), (0, 4, 6), (1, 7, 5), (4, 5, 7, 6), (0, 1, 3, 2), (6, 7, 1, 0)])
_uv = me_008.uv_layers.new(name='UVMap')
_uv.uv.foreach_set('vector', [0.75, 0.25, 0.75, 0.49, 0.8911, 0.4442, 0.25, 0.25, 0.3911, 0.4442, 0.25, 0.49, 1.0, 0.5, 1.0, 1.0, 0.9, 1.0, 0.9, 0.5, 0.75, 0.25, 0.8911, 0.4442, 0.9783, 0.3242, 0.25, 0.25, 0.4783, 0.3242, 0.3911, 0.4442, 0.9, 0.5, 0.9, 1.0, 0.8, 1.0, 0.8, 0.5, 0.75, 0.25, 0.25, 0.25, 0.25, 0.49, 1.0, 0.5, 0.8, 0.5, 0.8, 1.0, 0.25, 0.25, 0.75, 0.25])
me_008.materials.append(mat_wood)
me_008.update()
me_x_1 = bpy.data.meshes.new('平面')
me_x_1.from_pydata([(-1.0, -1.0, 0.0), (1.0, -1.0, 0.0), (-1.0, 1.0, 0.0), (1.0, 1.0, 0.0)], [], [(0, 1, 3, 2)])
_uv = me_x_1.uv_layers.new(name='UVMap')
_uv.uv.foreach_set('vector', [0.0, 0.0, 1.0, 0.0, 1.0, 1.0, 0.0, 1.0])
me_x_1.materials.append(mat_grass)
me_x_1.update()
me_006_1 = bpy.data.meshes.new('立方體.006')
me_006_1.from_pydata([(-0.7974, -0.794, -0.02256), (-0.4708, -0.4619, 1.0), (-0.7974, 0.794, -0.02256), (-0.4708, 0.4619, 1.0), (0.7907, -0.794, -0.02256), (0.4531, -0.4619, 1.0), (0.7907, 0.794, -0.02256), (0.4531, 0.4619, 1.0), (0.3719, 0.794, -0.1525), (-0.02514, 0.794, -0.2345), (-0.4222, 0.794, -0.1525), (-0.2525, 0.4619, 1.0), (-0.0215, 0.4619, 1.0), (0.2095, 0.4619, 1.0), (-0.4222, -0.794, -0.1525), (-0.02514, -0.794, -0.2345), (0.3719, -0.794, -0.1525), (0.2095, -0.4619, 1.0), (-0.0215, -0.4619, 1.0), (-0.2525, -0.4619, 1.0), (-1.0, 0.0, -0.6567), (-0.4708, 0.0, 1.0), (1.0, 0.0, -0.6567), (0.4531, 0.0, 1.0), (0.2095, 0.0, 1.0), (-0.0215, 0.0, 1.0), (-0.2525, 0.0, 1.0), (-0.5274, 0.0, -0.8673), (-0.0274, 0.0, -1.0), (0.4726, 0.0, -0.8673)], [], [(20, 21, 3, 2), (8, 13, 7, 6), (22, 23, 5, 4), (14, 19, 1, 0), (29, 22, 4, 16), (26, 21, 1, 19), (23, 24, 17, 5), (24, 25, 18, 17), (25, 26, 19, 18), (20, 27, 14, 0), (27, 28, 15, 14), (28, 29, 16, 15), (4, 5, 17, 16), (16, 17, 18, 15), (15, 18, 19, 14), (2, 3, 11, 10), (10, 11, 12, 9), (9, 12, 13, 8), (9, 8, 29, 28), (10, 9, 28, 27), (2, 10, 27, 20), (12, 11, 26, 25), (13, 12, 25, 24), (7, 13, 24, 23), (11, 3, 21, 26), (8, 6, 22, 29), (6, 7, 23, 22), (0, 1, 21, 20)])
_uv = me_006_1.uv_layers.new(name='UVMap')
_uv.uv.foreach_set('vector', [0.375, 0.125, 0.625, 0.125, 0.625, 0.25, 0.4707, 0.25, 0.4707, 0.4341, 0.625, 0.4341, 0.625, 0.5, 0.4707, 0.5, 0.375, 0.625, 0.625, 0.625, 0.625, 0.75, 0.4707, 0.75, 0.4707, 0.9409, 0.625, 0.9409, 0.625, 1.0, 0.4707, 1.0, 0.3091, 0.625, 0.375, 0.625, 0.4707, 0.75, 0.3242, 0.7243, 0.8159, 0.625, 0.875, 0.625, 0.875, 0.75, 0.8159, 0.75, 0.625, 0.625, 0.6909, 0.625, 0.6909, 0.75, 0.625, 0.75, 0.6909, 0.625, 0.7534, 0.625, 0.7534, 0.75, 0.6909, 0.75, 0.7534, 0.625, 0.8159, 0.625, 0.8159, 0.75, 0.7534, 0.75, 0.125, 0.625, 0.1841, 0.625, 0.168, 0.7243, 0.1167, 0.7243, 0.1841, 0.625, 0.2466, 0.625, 0.2468, 0.7243, 0.168, 0.7243, 0.2466, 0.625, 0.3091, 0.625, 0.3242, 0.7243, 0.2468, 0.7243, 0.4707, 0.75, 0.625, 0.75, 0.625, 0.8159, 0.4707, 0.8159, 0.4707, 0.8159, 0.625, 0.8159, 0.625, 0.8784, 0.4707, 0.8784, 0.4707, 0.8784, 0.625, 0.8784, 0.625, 0.9409, 0.4707, 0.9409, 0.4707, 0.25, 0.625, 0.25, 0.625, 0.3091, 0.4707, 0.3091, 0.4707, 0.3091, 0.625, 0.3091, 0.625, 0.3716, 0.4707, 0.3716, 0.4707, 0.3716, 0.625, 0.3716, 0.625, 0.4341, 0.4707, 0.4341, 0.2468, 0.5257, 0.3242, 0.5257, 0.3091, 0.625, 0.2466, 0.625, 0.168, 0.5257, 0.2468, 0.5257, 0.2466, 0.625, 0.1841, 0.625, 0.1167, 0.5257, 0.168, 0.5257, 0.1841, 0.625, 0.125, 0.625, 0.7534, 0.5, 0.8159, 0.5, 0.8159, 0.625, 0.7534, 0.625, 0.6909, 0.5, 0.7534, 0.5, 0.7534, 0.625, 0.6909, 0.625, 0.625, 0.5, 0.6909, 0.5, 0.6909, 0.625, 0.625, 0.625, 0.8159, 0.5, 0.875, 0.5, 0.875, 0.625, 0.8159, 0.625, 0.3242, 0.5257, 0.4707, 0.5, 0.375, 0.625, 0.3091, 0.625, 0.4707, 0.5, 0.625, 0.5, 0.625, 0.625, 0.375, 0.625, 0.4707, 0.0, 0.625, 0.0, 0.625, 0.125, 0.375, 0.125])
me_006_1.materials.append(mat_x)
me_006_1.update()
me_007_1 = bpy.data.meshes.new('立方體.007')
me_007_1.from_pydata([(-1.0, -1.0, -1.0), (-1.0, -1.0, 1.0), (-1.0, 1.0, -1.0), (-1.0, 1.0, 1.0), (-0.2198, -1.0, 0.4753), (-0.2198, -1.0, 2.475), (-0.2198, 1.0, 0.4753), (-0.2198, 1.0, 2.475), (-0.409, 1.0, -1.0), (-0.409, 1.0, 1.0), (-0.409, -1.0, -1.0), (-0.409, -1.0, 1.0), (0.2323, 1.0, 2.475), (0.2323, 1.0, 0.4753), (0.2323, -1.0, 0.4753), (0.2323, -1.0, 2.475), (0.2839, 1.607, 2.938), (0.2873, 0.8899, -0.6678), (0.2873, -1.11, -0.6678), (0.2839, -0.3925, 2.938)], [], [(0, 1, 3, 2), (8, 9, 7, 6), (5, 4, 14, 15), (10, 11, 1, 0), (8, 6, 4, 10), (9, 3, 1, 11), (7, 9, 11, 5), (2, 8, 10, 0), (4, 5, 11, 10), (2, 3, 9, 8), (13, 12, 16, 17), (4, 6, 13, 14), (7, 5, 15, 12), (6, 7, 12, 13), (17, 16, 19, 18), (15, 14, 18, 19), (14, 13, 17, 18), (12, 15, 19, 16)])
_uv = me_007_1.uv_layers.new(name='UVMap')
_uv.uv.foreach_set('vector', [0.375, 0.0, 0.625, 0.0, 0.625, 0.25, 0.375, 0.25, 0.375, 0.4833, 0.625, 0.4833, 0.625, 0.5, 0.375, 0.5, 0.625, 0.75, 0.375, 0.75, 0.375, 0.75, 0.625, 0.75, 0.375, 0.7667, 0.625, 0.7667, 0.625, 1.0, 0.375, 1.0, 0.3583, 0.5, 0.375, 0.5, 0.375, 0.75, 0.3583, 0.75, 0.6417, 0.5, 0.875, 0.5, 0.875, 0.75, 0.6417, 0.75, 0.625, 0.5, 0.6417, 0.5, 0.6417, 0.75, 0.625, 0.75, 0.125, 0.5, 0.3583, 0.5, 0.3583, 0.75, 0.125, 0.75, 0.375, 0.75, 0.625, 0.75, 0.625, 0.7667, 0.375, 0.7667, 0.375, 0.25, 0.625, 0.25, 0.625, 0.4833, 0.375, 0.4833, 0.375, 0.5, 0.625, 0.5, 0.625, 0.5, 0.375, 0.5, 0.375, 0.75, 0.375, 0.5, 0.375, 0.5, 0.375, 0.75, 0.625, 0.5, 0.625, 0.75, 0.625, 0.75, 0.625, 0.5, 0.375, 0.5, 0.625, 0.5, 0.625, 0.5, 0.375, 0.5, 0.375, 0.5, 0.625, 0.5, 0.625, 0.75, 0.375, 0.75, 0.625, 0.75, 0.375, 0.75, 0.375, 0.75, 0.625, 0.75, 0.375, 0.75, 0.375, 0.5, 0.375, 0.5, 0.375, 0.75, 0.625, 0.5, 0.625, 0.75, 0.625, 0.75, 0.625, 0.5])
me_007_1.materials.append(mat_wood)
me_007_1.update()
me_008_1 = bpy.data.meshes.new('立方體.008')
me_008_1.from_pydata([(-1.0, -1.0, -1.0), (-0.5446, -0.5446, 1.0), (-1.0, 1.0, -1.0), (-0.5446, 0.5446, 1.0), (1.0, -1.0, -1.0), (0.5446, -0.5446, 1.0), (1.0, 1.0, -1.0), (0.5446, 0.5446, 1.0)], [], [(0, 1, 3, 2), (2, 3, 7, 6), (6, 7, 5, 4), (4, 5, 1, 0), (2, 6, 4, 0), (7, 3, 1, 5)])
_uv = me_008_1.uv_layers.new(name='UVMap')
_uv.uv.foreach_set('vector', [0.375, 0.0, 0.625, 0.0, 0.625, 0.25, 0.375, 0.25, 0.375, 0.25, 0.625, 0.25, 0.625, 0.5, 0.375, 0.5, 0.375, 0.5, 0.625, 0.5, 0.625, 0.75, 0.375, 0.75, 0.375, 0.75, 0.625, 0.75, 0.625, 1.0, 0.375, 1.0, 0.125, 0.5, 0.375, 0.5, 0.375, 0.75, 0.125, 0.75, 0.625, 0.5, 0.875, 0.5, 0.875, 0.75, 0.625, 0.75])
me_008_1.update()
me_009 = bpy.data.meshes.new('立方體.009')
me_009.from_pydata([(-1.0, -1.0, -1.0), (-1.0, -1.0, 5.203), (-1.0, 1.0, -1.0), (-1.0, 1.0, 5.203), (1.0, -1.0, -1.0), (1.0, -1.0, 5.203), (1.0, 1.0, -1.0), (1.0, 1.0, 5.203), (-14.86, -0.6019, 4.062), (-14.86, -0.6019, 4.797), (-14.86, 0.7671, 4.062), (-14.86, 0.7671, 4.797), (2.634, -0.6019, 4.062), (2.634, -0.6019, 4.797), (2.634, 0.7671, 4.062), (2.634, 0.7671, 4.797), (-13.76, -0.3876, 3.263), (-13.76, -0.3876, 4.058), (-13.76, 0.3876, 3.263), (-13.76, 0.3876, 4.058), (-12.48, -0.3876, 3.263), (-12.48, -0.3876, 4.058), (-12.48, 0.3876, 3.263), (-12.48, 0.3876, 4.058)], [], [(0, 1, 3, 2), (2, 3, 7, 6), (6, 7, 5, 4), (4, 5, 1, 0), (2, 6, 4, 0), (7, 3, 1, 5), (8, 9, 11, 10), (10, 11, 15, 14), (14, 15, 13, 12), (12, 13, 9, 8), (10, 14, 12, 8), (15, 11, 9, 13), (16, 17, 19, 18), (22, 23, 21, 20), (20, 21, 17, 16), (18, 22, 20, 16), (23, 19, 17, 21), (18, 19, 23, 22)])
_uv = me_009.uv_layers.new(name='UVMap')
_uv.uv.foreach_set('vector', [0.375, 0.0, 0.625, 0.0, 0.625, 0.25, 0.375, 0.25, 0.375, 0.25, 0.625, 0.25, 0.625, 0.5, 0.375, 0.5, 0.375, 0.5, 0.625, 0.5, 0.625, 0.75, 0.375, 0.75, 0.375, 0.75, 0.625, 0.75, 0.625, 1.0, 0.375, 1.0, 0.125, 0.5, 0.375, 0.5, 0.375, 0.75, 0.125, 0.75, 0.625, 0.5, 0.875, 0.5, 0.875, 0.75, 0.625, 0.75, 0.375, 0.0, 0.625, 0.0, 0.625, 0.25, 0.375, 0.25, 0.375, 0.25, 0.625, 0.25, 0.625, 0.5, 0.375, 0.5, 0.375, 0.5, 0.625, 0.5, 0.625, 0.75, 0.375, 0.75, 0.375, 0.75, 0.625, 0.75, 0.625, 1.0, 0.375, 1.0, 0.125, 0.5, 0.375, 0.5, 0.375, 0.75, 0.125, 0.75, 0.625, 0.5, 0.875, 0.5, 0.875, 0.75, 0.625, 0.75, 0.375, 0.0, 0.625, 0.0, 0.625, 0.25, 0.375, 0.25, 0.375, 0.5, 0.625, 0.5, 0.625, 0.75, 0.375, 0.75, 0.375, 0.75, 0.625, 0.75, 0.625, 1.0, 0.375, 1.0, 0.125, 0.5, 0.375, 0.5, 0.375, 0.75, 0.125, 0.75, 0.625, 0.5, 0.875, 0.5, 0.875, 0.75, 0.625, 0.75, 0.125, 0.5, 0.875, 0.5, 0.625, 0.5, 0.375, 0.5])
me_009.materials.append(mat_wood)
me_009.update()
me_012 = bpy.data.meshes.new('立方體.012')
me_012.from_pydata([(-0.4275, -0.5726, -0.3976), (-0.3998, -0.531, 0.3976), (-0.4275, 0.7082, -0.3976), (-0.3998, 0.6666, 0.3976), (0.4275, -0.5726, -0.3976), (0.3998, -0.531, 0.3976), (0.4275, 0.7082, -0.3976), (0.3998, 0.6666, 0.3976), (-0.6401, -0.8911, 0.2423), (-0.6401, 1.027, 0.2423), (0.6401, 1.027, 0.2423), (0.6401, -0.8911, 0.2423), (-0.2975, 0.5782, -0.3976), (0.2975, 0.5782, -0.3976), (0.2975, -0.4426, -0.3976), (-0.2975, -0.4426, -0.3976), (-0.3306, 0.7662, -0.2812), (-0.4658, 0.9688, 0.1259), (0.4658, 0.9688, 0.1259), (0.3306, 0.7662, -0.2812), (0.3306, -0.6305, -0.2812), (0.4658, -0.8331, 0.1259), (-0.4658, -0.8331, 0.1259), (-0.3306, -0.6305, -0.2812), (0.4685, 0.6259, -0.2742), (0.5992, 0.8215, 0.1189), (0.5992, -0.6859, 0.1189), (0.4685, -0.4902, -0.2742), (-0.4685, -0.4902, -0.2742), (-0.5992, -0.6859, 0.1189), (-0.5992, 0.8215, 0.1189), (-0.4685, 0.6259, -0.2742), (0.2975, 0.5782, -0.3352), (-0.2975, 0.5782, -0.3352), (-0.2975, -0.4426, -0.3352), (0.2975, -0.4426, -0.3352), (-0.3306, 0.5465, -0.2534), (-0.4658, 0.7491, 0.1537), (0.3306, 0.5465, -0.2534), (0.4658, 0.7491, 0.1537), (0.4658, -0.6135, 0.1537), (0.3306, -0.4109, -0.2534), (-0.3306, -0.4109, -0.2534), (-0.4658, -0.6135, 0.1537), (0.4786, 0.8215, 0.1386), (0.348, 0.6259, -0.2545), (0.348, -0.4902, -0.2545), (0.4786, -0.6859, 0.1386), (-0.348, -0.4902, -0.2545), (-0.4786, -0.6859, 0.1386), (-0.348, 0.6259, -0.2545), (-0.4786, 0.8215, 0.1386)], [], [(8, 1, 3, 9), (10, 7, 5, 11), (11, 5, 1, 8), (20, 21, 40, 41), (7, 3, 1, 5), (9, 3, 7, 10), (15, 12, 33, 34), (16, 17, 37, 36), (12, 13, 32, 33), (30, 31, 50, 51), (2, 6, 13, 12), (6, 4, 14, 13), (4, 0, 15, 14), (0, 2, 12, 15), (2, 9, 17, 16), (9, 10, 18, 17), (10, 6, 19, 18), (6, 2, 16, 19), (4, 11, 21, 20), (11, 8, 22, 21), (8, 0, 23, 22), (0, 4, 20, 23), (6, 10, 25, 24), (10, 11, 26, 25), (11, 4, 27, 26), (4, 6, 24, 27), (0, 8, 29, 28), (8, 9, 30, 29), (9, 2, 31, 30), (2, 0, 28, 31), (19, 16, 36, 38), (24, 25, 44, 45), (13, 14, 35, 32), (23, 20, 41, 42), (28, 29, 49, 48), (17, 18, 39, 37), (27, 24, 45, 46), (14, 15, 34, 35), (21, 22, 43, 40), (31, 28, 48, 50), (18, 19, 38, 39), (25, 26, 47, 44), (22, 23, 42, 43), (29, 30, 51, 49), (26, 27, 46, 47)])
_uv = me_012.uv_layers.new(name='UVMap')
_uv.uv.foreach_set('vector', [0.5762, 0.0, 0.625, 0.0, 0.625, 0.25, 0.5762, 0.25, 0.5762, 0.5, 0.625, 0.5, 0.625, 0.75, 0.5762, 0.75, 0.5762, 0.75, 0.625, 0.75, 0.625, 1.0, 0.5762, 1.0, 0.4116, 0.7844, 0.5396, 0.7788, 0.5396, 0.7788, 0.4116, 0.7844, 0.625, 0.5, 0.875, 0.5, 0.875, 0.75, 0.625, 0.75, 0.7286, 0.5, 0.875, 0.5, 0.625, 0.5, 0.5762, 0.5, 0.163, 0.7246, 0.163, 0.5254, 0.163, 0.5254, 0.163, 0.7246, 0.2521, 0.5, 0.6123, 0.5, 0.6123, 0.5, 0.2521, 0.5, 0.163, 0.5254, 0.337, 0.5254, 0.337, 0.5254, 0.163, 0.5254, 0.5374, 0.2298, 0.4138, 0.2265, 0.4138, 0.2265, 0.5374, 0.2298, 0.125, 0.5, 0.375, 0.5, 0.337, 0.5254, 0.163, 0.5254, 0.375, 0.5, 0.375, 0.75, 0.337, 0.7246, 0.337, 0.5254, 0.375, 0.75, 0.125, 0.75, 0.163, 0.7246, 0.337, 0.7246, 0.125, 0.75, 0.125, 0.5, 0.163, 0.5254, 0.163, 0.7246, 0.125, 0.5, 0.7286, 0.5, 0.6123, 0.5, 0.2521, 0.5, 0.7286, 0.5, 0.5762, 0.5, 0.5461, 0.5, 0.6123, 0.5, 0.5762, 0.5, 0.375, 0.5, 0.3943, 0.5, 0.5461, 0.5, 0.375, 0.5, 0.125, 0.5, 0.2521, 0.5, 0.3943, 0.5, 0.375, 0.75, 0.5762, 0.75, 0.5396, 0.7788, 0.4116, 0.7844, 0.5762, 0.75, 0.5762, 1.0, 0.5396, 0.9712, 0.5396, 0.7788, 0.5762, 1.0, 0.375, 1.0, 0.4116, 0.9656, 0.5396, 0.9712, 0.375, 1.0, 0.375, 0.75, 0.4116, 0.7844, 0.4116, 0.9656, 0.375, 0.5, 0.5762, 0.5, 0.5374, 0.5202, 0.4138, 0.5235, 0.5762, 0.5, 0.5762, 0.75, 0.5374, 0.7298, 0.5374, 0.5202, 0.5762, 0.75, 0.375, 0.75, 0.4138, 0.7265, 0.5374, 0.7298, 0.375, 0.75, 0.375, 0.5, 0.4138, 0.5235, 0.4138, 0.7265, 0.375, 0.0, 0.5762, 0.0, 0.5374, 0.02018, 0.4138, 0.0235, 0.5762, 0.0, 0.5762, 0.25, 0.5374, 0.2298, 0.5374, 0.02018, 0.5762, 0.25, 0.375, 0.25, 0.4138, 0.2265, 0.5374, 0.2298, 0.375, 0.25, 0.375, 0.0, 0.4138, 0.0235, 0.4138, 0.2265, 0.3943, 0.5, 0.2521, 0.5, 0.2521, 0.5, 0.3943, 0.5, 0.4138, 0.5235, 0.5374, 0.5202, 0.5374, 0.5202, 0.4138, 0.5235, 0.337, 0.5254, 0.337, 0.7246, 0.337, 0.7246, 0.337, 0.5254, 0.4116, 0.9656, 0.4116, 0.7844, 0.4116, 0.7844, 0.4116, 0.9656, 0.4138, 0.0235, 0.5374, 0.02018, 0.5374, 0.02018, 0.4138, 0.0235, 0.6123, 0.5, 0.5461, 0.5, 0.5461, 0.5, 0.6123, 0.5, 0.4138, 0.7265, 0.4138, 0.5235, 0.4138, 0.5235, 0.4138, 0.7265, 0.337, 0.7246, 0.163, 0.7246, 0.163, 0.7246, 0.337, 0.7246, 0.5396, 0.7788, 0.5396, 0.9712, 0.5396, 0.9712, 0.5396, 0.7788, 0.4138, 0.2265, 0.4138, 0.0235, 0.4138, 0.0235, 0.4138, 0.2265, 0.5461, 0.5, 0.3943, 0.5, 0.3943, 0.5, 0.5461, 0.5, 0.5374, 0.5202, 0.5374, 0.7298, 0.5374, 0.7298, 0.5374, 0.5202, 0.5396, 0.9712, 0.4116, 0.9656, 0.4116, 0.9656, 0.5396, 0.9712, 0.5374, 0.02018, 0.5374, 0.2298, 0.5374, 0.2298, 0.5374, 0.02018, 0.5374, 0.7298, 0.4138, 0.7265, 0.4138, 0.7265, 0.5374, 0.7298])
me_012.materials.append(mat_x)
me_012.update()
me_013 = bpy.data.meshes.new('立方體.013')
me_013.from_pydata([(0.2975, 0.5782, -0.3352), (-0.2975, 0.5782, -0.3352), (-0.2975, -0.4426, -0.3352), (0.2975, -0.4426, -0.3352), (-0.3306, 0.5465, -0.2534), (-0.4658, 0.7491, 0.1537), (0.3306, 0.5465, -0.2534), (0.4658, 0.7491, 0.1537), (0.4658, -0.6135, 0.1537), (0.3306, -0.4109, -0.2534), (-0.3306, -0.4109, -0.2534), (-0.4658, -0.6135, 0.1537), (0.4786, 0.8215, 0.1386), (0.348, 0.6259, -0.2545), (0.348, -0.4902, -0.2545), (0.4786, -0.6859, 0.1386), (-0.348, -0.4902, -0.2545), (-0.4786, -0.6859, 0.1386), (-0.348, 0.6259, -0.2545), (-0.4786, 0.8215, 0.1386)], [], [(1, 0, 3, 2), (4, 5, 7, 6), (9, 8, 11, 10), (13, 12, 15, 14), (16, 17, 19, 18)])
_uv = me_013.uv_layers.new(name='UVMap')
_uv.uv.foreach_set('vector', [0.163, 0.5254, 0.337, 0.5254, 0.337, 0.7246, 0.163, 0.7246, 0.2521, 0.5, 0.6123, 0.5, 0.5461, 0.5, 0.3943, 0.5, 0.4116, 0.7844, 0.5396, 0.7788, 0.5396, 0.9712, 0.4116, 0.9656, 0.4138, 0.5235, 0.5374, 0.5202, 0.5374, 0.7298, 0.4138, 0.7265, 0.4138, 0.0235, 0.5374, 0.02018, 0.5374, 0.2298, 0.4138, 0.2265])
me_013.materials.append(mat_x_1)
me_013.update()
me_018 = bpy.data.meshes.new('立方體.018')
me_018.from_pydata([(-1.0, 1.0, -1.0), (-1.0, 1.0, 1.0), (1.0, 1.0, -1.0), (-0.1884, 1.0, 1.0), (1.0, 1.0, -0.063), (1.0, 0.0549, 1.0), (-1.0, 0.6598, 1.0), (-1.0, -0.808, -1.0), (-0.6247, -1.0, -1.0), (-1.0, -0.303, 0.4879), (1.0, 0.7174, -1.0), (1.0, -1.0, -0.4464), (0.4618, -1.0, -1.0), (1.0, -0.1717, 1.0), (-0.08465, -0.4126, 1.0), (-0.1831, -0.6019, 0.8379), (0.274, -1.0, 0.3542), (1.0, -1.0, 0.1981)], [], [(5, 4, 3), (0, 1, 3, 4, 2), (7, 9, 6, 1, 0), (14, 15, 16, 17, 13), (11, 12, 10), (15, 9, 7, 8, 16), (0, 2, 10, 12, 8, 7), (11, 17, 16, 8, 12), (6, 9, 15, 14), (3, 1, 6, 14, 13, 5), (2, 4, 5, 13, 17, 11, 10)])
_uv = me_018.uv_layers.new(name='UVMap')
_uv.uv.foreach_set('vector', [0.625, 0.6181, 0.4921, 0.5, 0.625, 0.3514, 0.375, 0.25, 0.625, 0.25, 0.625, 0.3514, 0.4921, 0.5, 0.375, 0.5, 0.375, 0.024, 0.561, 0.08713, 0.625, 0.2075, 0.625, 0.25, 0.375, 0.25, 0.625, 0.6051, 0.6047, 0.5243, 0.4787, 0.7752, 0.5248, 0.75, 0.625, 0.6465, 0.4442, 0.75, 0.375, 0.8173, 0.375, 0.5353, 0.6047, 0.5243, 0.561, 0.08713, 0.375, 0.024, 0.1719, 0.75, 0.4787, 0.7752, 0.125, 0.5, 0.375, 0.5, 0.375, 0.5353, 0.3077, 0.75, 0.1719, 0.75, 0.125, 0.726, 0.4442, 0.75, 0.5248, 0.75, 0.5443, 0.8407, 0.375, 0.9531, 0.375, 0.8173, 0.625, 0.2075, 0.561, 0.08713, 0.6047, 0.5243, 0.625, 0.6051, 0.7736, 0.5, 0.875, 0.5, 0.875, 0.5425, 0.7606, 0.6766, 0.625, 0.6465, 0.625, 0.6181, 0.375, 0.5, 0.4921, 0.5, 0.625, 0.6181, 0.625, 0.6465, 0.5248, 0.75, 0.4442, 0.75, 0.375, 0.5353])
me_018.update()
me_019 = bpy.data.meshes.new('立方體.019')
me_019.from_pydata([(-1.0, -1.0, 0.6599), (-0.6361, -1.0, 1.0), (1.0, 1.0, -0.1467), (0.8882, 1.0, -1.0), (1.0, 1.0, -0.8572), (-1.0, -1.0, -0.5786), (0.3059, -1.0, 1.0), (0.8843, -0.5251, 1.0), (1.0, -0.475, 0.9174), (0.3252, -1.0, 0.986), (0.3329, -0.9856, 1.0), (0.503, -0.7687, -1.0), (0.3153, -1.0, -0.9149), (0.367, -0.9241, -1.0), (0.5789, -1.0, 0.6103), (1.0, -0.3004, -0.4955), (1.0, -0.5524, 0.7803), (-1.0, -0.4523, 0.5618), (-1.0, -0.7202, -0.8438), (-0.9568, -0.567, -1.0), (-0.4163, 0.1478, 1.0), (0.7434, 1.0, -0.04374), (-0.3771, 0.1767, 1.0), (0.7472, 1.0, -1.0), (-0.8682, -0.1914, -1.0), (-0.9524, -0.2489, 0.57)], [], [(25, 24, 19, 18, 17), (23, 21, 2, 4, 3), (22, 21, 23, 24, 25, 20), (6, 9, 10), (12, 14, 9, 6, 1, 0, 5), (21, 22, 7, 8, 2), (4, 2, 8, 16, 15), (10, 9, 14, 16, 8, 7), (11, 15, 16, 14, 12, 13), (23, 3, 11, 13, 19, 24), (3, 4, 15, 11), (13, 12, 5, 18, 19), (5, 0, 17, 18), (7, 22, 20, 1, 6, 10), (0, 1, 20, 25, 17)])
_uv = me_019.uv_layers.new(name='UVMap')
_uv.uv.foreach_set('vector', [0.5806, 0.1173, 0.189, 0.6014, 0.1304, 0.6959, 0.3945, 0.4057, 0.5702, 0.06846, 0.375, 0.4684, 0.4945, 0.4679, 0.4817, 0.5, 0.3929, 0.5, 0.375, 0.486, 0.7165, 0.6836, 0.5028, 0.4761, 0.375, 0.4684, 0.1415, 0.6489, 0.5806, 0.1173, 0.7149, 0.6937, 0.625, 0.8368, 0.6233, 0.8344, 0.625, 0.8316, 0.3856, 0.8356, 0.5763, 0.8026, 0.6233, 0.8344, 0.625, 0.8368, 0.625, 0.9545, 0.5825, 1.0, 0.4277, 1.0, 0.5028, 0.4761, 0.7165, 0.6836, 0.6327, 0.6974, 0.6147, 0.6844, 0.4817, 0.5, 0.3929, 0.5, 0.4817, 0.5, 0.6147, 0.6844, 0.5975, 0.694, 0.4381, 0.6625, 0.625, 0.8316, 0.6233, 0.8344, 0.5763, 0.8026, 0.5975, 0.694, 0.6147, 0.6844, 0.6327, 0.6974, 0.375, 0.78, 0.4381, 0.6625, 0.5975, 0.694, 0.5763, 0.8026, 0.3856, 0.8356, 0.375, 0.7604, 0.3434, 0.5, 0.361, 0.5, 0.3129, 0.7211, 0.2959, 0.7405, 0.1304, 0.6959, 0.1415, 0.6489, 0.375, 0.486, 0.3929, 0.5, 0.4381, 0.6625, 0.375, 0.78, 0.375, 0.7604, 0.3856, 0.8356, 0.4277, 1.0, 0.3945, 0.4057, 0.375, 0.07784, 0.4277, 0.0, 0.5825, 0.0, 0.5702, 0.06846, 0.3945, 0.03498, 0.6395, 0.6906, 0.7971, 0.6029, 0.802, 0.6065, 0.8295, 0.75, 0.7118, 0.75, 0.7084, 0.7482, 0.5825, 1.0, 0.625, 0.9545, 0.7149, 0.6937, 0.5806, 0.7328, 0.5702, 0.7946])
me_019.update()
me_020 = bpy.data.meshes.new('立方體.020')
me_020.from_pydata([(1.0, -1.0, -1.0), (0.4479, 1.0, -1.0), (1.0, 1.0, -0.6997), (1.0, -0.8511, -1.0), (-0.8067, -1.0, -1.0), (0.3578, 1.0, -1.0), (-1.0, -0.7692, -0.8807), (-0.9009, -0.9347, -1.0), (1.0, 1.0, -0.2065), (-1.0, -0.1401, -0.1046), (-1.0, 0.7334, -0.3166), (-0.752, 1.0, -0.3596), (1.0, -1.0, -0.2989), (0.2661, -1.0, -0.08199), (-0.04529, -0.637, 0.09945), (1.0, 0.1816, -0.007876)], [], [(3, 1, 2), (15, 8, 11, 10, 9, 14), (5, 1, 3, 0, 4, 7), (11, 5, 7, 6, 10), (14, 9, 6, 7, 4, 13), (11, 8, 2, 1, 5), (6, 9, 10), (14, 13, 12, 15), (0, 12, 13, 4), (2, 8, 15, 12, 0, 3)])
_uv = me_020.uv_layers.new(name='UVMap')
_uv.uv.foreach_set('vector', [0.375, 0.7314, 0.306, 0.5, 0.4125, 0.5, 0.499, 0.6023, 0.4742, 0.5, 0.455, 0.281, 0.4627, 0.2195, 0.4869, 0.1075, 0.4873, 0.4787, 0.2947, 0.5, 0.306, 0.5, 0.375, 0.7314, 0.375, 0.75, 0.1492, 0.75, 0.1374, 0.7418, 0.455, 0.281, 0.375, 0.4197, 0.1374, 0.7418, 0.4048, 0.04742, 0.4627, 0.2195, 0.5346, 0.5376, 0.5989, 0.2468, 0.4048, 0.04742, 0.2592, 0.3927, 0.1492, 0.75, 0.398, 0.75, 0.455, 0.281, 0.4742, 0.5, 0.4125, 0.5, 0.375, 0.431, 0.375, 0.4197, 0.3899, 0.02885, 0.4869, 0.1075, 0.4604, 0.2167, 0.5346, 0.5376, 0.398, 0.75, 0.4626, 0.75, 0.499, 0.6023, 0.375, 0.75, 0.4626, 0.75, 0.4898, 0.8417, 0.375, 0.9758, 0.4125, 0.5, 0.4742, 0.5, 0.499, 0.6023, 0.4626, 0.75, 0.375, 0.75, 0.375, 0.7314])
me_020.update()
me_021 = bpy.data.meshes.new('立方體.021')
me_021.from_pydata([(1.0, -1.0, -1.0), (0.4479, 1.0, -1.0), (1.0, 1.0, -0.6997), (1.0, -0.8511, -1.0), (-0.8067, -1.0, -1.0), (0.3578, 1.0, -1.0), (-1.0, -0.7692, -0.8807), (-0.9009, -0.9347, -1.0), (1.0, 1.0, -0.2065), (-1.0, -0.1401, -0.1046), (-1.0, 0.7334, -0.3166), (-0.752, 1.0, -0.3596), (1.0, -1.0, -0.2989), (0.2661, -1.0, -0.08199), (-0.04529, -0.637, 0.09945), (1.0, 0.1816, -0.007876)], [], [(3, 1, 2), (15, 8, 11, 10, 9, 14), (5, 1, 3, 0, 4, 7), (11, 5, 7, 6, 10), (14, 9, 6, 7, 4, 13), (11, 8, 2, 1, 5), (6, 9, 10), (14, 13, 12, 15), (0, 12, 13, 4), (2, 8, 15, 12, 0, 3)])
_uv = me_021.uv_layers.new(name='UVMap')
_uv.uv.foreach_set('vector', [0.375, 0.7314, 0.306, 0.5, 0.4125, 0.5, 0.499, 0.6023, 0.4742, 0.5, 0.455, 0.281, 0.4627, 0.2195, 0.4869, 0.1075, 0.4873, 0.4787, 0.2947, 0.5, 0.306, 0.5, 0.375, 0.7314, 0.375, 0.75, 0.1492, 0.75, 0.1374, 0.7418, 0.455, 0.281, 0.375, 0.4197, 0.1374, 0.7418, 0.4048, 0.04742, 0.4627, 0.2195, 0.5346, 0.5376, 0.5989, 0.2468, 0.4048, 0.04742, 0.2592, 0.3927, 0.1492, 0.75, 0.398, 0.75, 0.455, 0.281, 0.4742, 0.5, 0.4125, 0.5, 0.375, 0.431, 0.375, 0.4197, 0.3899, 0.02885, 0.4869, 0.1075, 0.4604, 0.2167, 0.5346, 0.5376, 0.398, 0.75, 0.4626, 0.75, 0.499, 0.6023, 0.375, 0.75, 0.4626, 0.75, 0.4898, 0.8417, 0.375, 0.9758, 0.4125, 0.5, 0.4742, 0.5, 0.499, 0.6023, 0.4626, 0.75, 0.375, 0.75, 0.375, 0.7314])
me_021.update()
me_022 = bpy.data.meshes.new('立方體.022')
me_022.from_pydata([(-1.0, -1.0, 0.6599), (-0.6361, -1.0, 1.0), (1.0, 1.0, -0.1467), (0.8882, 1.0, -1.0), (1.0, 1.0, -0.8572), (-1.0, -1.0, -0.5786), (0.3059, -1.0, 1.0), (0.8843, -0.5251, 1.0), (1.0, -0.475, 0.9174), (0.3252, -1.0, 0.986), (0.3329, -0.9856, 1.0), (0.503, -0.7687, -1.0), (0.3153, -1.0, -0.9149), (0.367, -0.9241, -1.0), (0.5789, -1.0, 0.6103), (1.0, -0.3004, -0.4955), (1.0, -0.5524, 0.7803), (-1.0, -0.4523, 0.5618), (-1.0, -0.7202, -0.8438), (-0.9568, -0.567, -1.0), (-0.4163, 0.1478, 1.0), (0.7434, 1.0, -0.04374), (-0.3771, 0.1767, 1.0), (0.7472, 1.0, -1.0), (-0.8682, -0.1914, -1.0), (-0.9524, -0.2489, 0.57)], [], [(25, 24, 19, 18, 17), (23, 21, 2, 4, 3), (22, 21, 23, 24, 25, 20), (6, 9, 10), (12, 14, 9, 6, 1, 0, 5), (21, 22, 7, 8, 2), (4, 2, 8, 16, 15), (10, 9, 14, 16, 8, 7), (11, 15, 16, 14, 12, 13), (23, 3, 11, 13, 19, 24), (3, 4, 15, 11), (13, 12, 5, 18, 19), (5, 0, 17, 18), (7, 22, 20, 1, 6, 10), (0, 1, 20, 25, 17)])
_uv = me_022.uv_layers.new(name='UVMap')
_uv.uv.foreach_set('vector', [0.5806, 0.1173, 0.189, 0.6014, 0.1304, 0.6959, 0.3945, 0.4057, 0.5702, 0.06846, 0.375, 0.4684, 0.4945, 0.4679, 0.4817, 0.5, 0.3929, 0.5, 0.375, 0.486, 0.7165, 0.6836, 0.5028, 0.4761, 0.375, 0.4684, 0.1415, 0.6489, 0.5806, 0.1173, 0.7149, 0.6937, 0.625, 0.8368, 0.6233, 0.8344, 0.625, 0.8316, 0.3856, 0.8356, 0.5763, 0.8026, 0.6233, 0.8344, 0.625, 0.8368, 0.625, 0.9545, 0.5825, 1.0, 0.4277, 1.0, 0.5028, 0.4761, 0.7165, 0.6836, 0.6327, 0.6974, 0.6147, 0.6844, 0.4817, 0.5, 0.3929, 0.5, 0.4817, 0.5, 0.6147, 0.6844, 0.5975, 0.694, 0.4381, 0.6625, 0.625, 0.8316, 0.6233, 0.8344, 0.5763, 0.8026, 0.5975, 0.694, 0.6147, 0.6844, 0.6327, 0.6974, 0.375, 0.78, 0.4381, 0.6625, 0.5975, 0.694, 0.5763, 0.8026, 0.3856, 0.8356, 0.375, 0.7604, 0.3434, 0.5, 0.361, 0.5, 0.3129, 0.7211, 0.2959, 0.7405, 0.1304, 0.6959, 0.1415, 0.6489, 0.375, 0.486, 0.3929, 0.5, 0.4381, 0.6625, 0.375, 0.78, 0.375, 0.7604, 0.3856, 0.8356, 0.4277, 1.0, 0.3945, 0.4057, 0.375, 0.07784, 0.4277, 0.0, 0.5825, 0.0, 0.5702, 0.06846, 0.3945, 0.03498, 0.6395, 0.6906, 0.7971, 0.6029, 0.802, 0.6065, 0.8295, 0.75, 0.7118, 0.75, 0.7084, 0.7482, 0.5825, 1.0, 0.625, 0.9545, 0.7149, 0.6937, 0.5806, 0.7328, 0.5702, 0.7946])
me_022.update()
me_023 = bpy.data.meshes.new('立方體.023')
me_023.from_pydata([(-1.0, -1.0, 0.6599), (-0.6361, -1.0, 1.0), (1.0, 1.0, -0.1467), (0.8882, 1.0, -1.0), (1.0, 1.0, -0.8572), (-1.0, -1.0, -0.5786), (0.3059, -1.0, 1.0), (0.8843, -0.5251, 1.0), (1.0, -0.475, 0.9174), (0.3252, -1.0, 0.986), (0.3329, -0.9856, 1.0), (0.503, -0.7687, -1.0), (0.3153, -1.0, -0.9149), (0.367, -0.9241, -1.0), (0.5789, -1.0, 0.6103), (1.0, -0.3004, -0.4955), (1.0, -0.5524, 0.7803), (-1.0, -0.4523, 0.5618), (-1.0, -0.7202, -0.8438), (-0.9568, -0.567, -1.0), (-0.4163, 0.1478, 1.0), (0.7434, 1.0, -0.04374), (-0.3771, 0.1767, 1.0), (0.7472, 1.0, -1.0), (-0.8682, -0.1914, -1.0), (-0.9524, -0.2489, 0.57)], [], [(25, 24, 19, 18, 17), (23, 21, 2, 4, 3), (22, 21, 23, 24, 25, 20), (6, 9, 10), (12, 14, 9, 6, 1, 0, 5), (21, 22, 7, 8, 2), (4, 2, 8, 16, 15), (10, 9, 14, 16, 8, 7), (11, 15, 16, 14, 12, 13), (23, 3, 11, 13, 19, 24), (3, 4, 15, 11), (13, 12, 5, 18, 19), (5, 0, 17, 18), (7, 22, 20, 1, 6, 10), (0, 1, 20, 25, 17)])
_uv = me_023.uv_layers.new(name='UVMap')
_uv.uv.foreach_set('vector', [0.5806, 0.1173, 0.189, 0.6014, 0.1304, 0.6959, 0.3945, 0.4057, 0.5702, 0.06846, 0.375, 0.4684, 0.4945, 0.4679, 0.4817, 0.5, 0.3929, 0.5, 0.375, 0.486, 0.7165, 0.6836, 0.5028, 0.4761, 0.375, 0.4684, 0.1415, 0.6489, 0.5806, 0.1173, 0.7149, 0.6937, 0.625, 0.8368, 0.6233, 0.8344, 0.625, 0.8316, 0.3856, 0.8356, 0.5763, 0.8026, 0.6233, 0.8344, 0.625, 0.8368, 0.625, 0.9545, 0.5825, 1.0, 0.4277, 1.0, 0.5028, 0.4761, 0.7165, 0.6836, 0.6327, 0.6974, 0.6147, 0.6844, 0.4817, 0.5, 0.3929, 0.5, 0.4817, 0.5, 0.6147, 0.6844, 0.5975, 0.694, 0.4381, 0.6625, 0.625, 0.8316, 0.6233, 0.8344, 0.5763, 0.8026, 0.5975, 0.694, 0.6147, 0.6844, 0.6327, 0.6974, 0.375, 0.78, 0.4381, 0.6625, 0.5975, 0.694, 0.5763, 0.8026, 0.3856, 0.8356, 0.375, 0.7604, 0.3434, 0.5, 0.361, 0.5, 0.3129, 0.7211, 0.2959, 0.7405, 0.1304, 0.6959, 0.1415, 0.6489, 0.375, 0.486, 0.3929, 0.5, 0.4381, 0.6625, 0.375, 0.78, 0.375, 0.7604, 0.3856, 0.8356, 0.4277, 1.0, 0.3945, 0.4057, 0.375, 0.07784, 0.4277, 0.0, 0.5825, 0.0, 0.5702, 0.06846, 0.3945, 0.03498, 0.6395, 0.6906, 0.7971, 0.6029, 0.802, 0.6065, 0.8295, 0.75, 0.7118, 0.75, 0.7084, 0.7482, 0.5825, 1.0, 0.625, 0.9545, 0.7149, 0.6937, 0.5806, 0.7328, 0.5702, 0.7946])
me_023.update()
me_024 = bpy.data.meshes.new('立方體.024')
me_024.from_pydata([(-1.0, -1.0, 0.6599), (-0.6361, -1.0, 1.0), (1.0, 1.0, -0.1467), (0.8882, 1.0, -1.0), (1.0, 1.0, -0.8572), (-1.0, -1.0, -0.5786), (0.3059, -1.0, 1.0), (0.8843, -0.5251, 1.0), (1.0, -0.475, 0.9174), (0.3252, -1.0, 0.986), (0.3329, -0.9856, 1.0), (0.503, -0.7687, -1.0), (0.3153, -1.0, -0.9149), (0.367, -0.9241, -1.0), (0.5789, -1.0, 0.6103), (1.0, -0.3004, -0.4955), (1.0, -0.5524, 0.7803), (-1.0, -0.4523, 0.5618), (-1.0, -0.7202, -0.8438), (-0.9568, -0.567, -1.0), (-0.4163, 0.1478, 1.0), (0.7434, 1.0, -0.04374), (-0.3771, 0.1767, 1.0), (0.7472, 1.0, -1.0), (-0.8682, -0.1914, -1.0), (-0.9524, -0.2489, 0.57)], [], [(25, 24, 19, 18, 17), (23, 21, 2, 4, 3), (22, 21, 23, 24, 25, 20), (6, 9, 10), (12, 14, 9, 6, 1, 0, 5), (21, 22, 7, 8, 2), (4, 2, 8, 16, 15), (10, 9, 14, 16, 8, 7), (11, 15, 16, 14, 12, 13), (23, 3, 11, 13, 19, 24), (3, 4, 15, 11), (13, 12, 5, 18, 19), (5, 0, 17, 18), (7, 22, 20, 1, 6, 10), (0, 1, 20, 25, 17)])
_uv = me_024.uv_layers.new(name='UVMap')
_uv.uv.foreach_set('vector', [0.5806, 0.1173, 0.189, 0.6014, 0.1304, 0.6959, 0.3945, 0.4057, 0.5702, 0.06846, 0.375, 0.4684, 0.4945, 0.4679, 0.4817, 0.5, 0.3929, 0.5, 0.375, 0.486, 0.7165, 0.6836, 0.5028, 0.4761, 0.375, 0.4684, 0.1415, 0.6489, 0.5806, 0.1173, 0.7149, 0.6937, 0.625, 0.8368, 0.6233, 0.8344, 0.625, 0.8316, 0.3856, 0.8356, 0.5763, 0.8026, 0.6233, 0.8344, 0.625, 0.8368, 0.625, 0.9545, 0.5825, 1.0, 0.4277, 1.0, 0.5028, 0.4761, 0.7165, 0.6836, 0.6327, 0.6974, 0.6147, 0.6844, 0.4817, 0.5, 0.3929, 0.5, 0.4817, 0.5, 0.6147, 0.6844, 0.5975, 0.694, 0.4381, 0.6625, 0.625, 0.8316, 0.6233, 0.8344, 0.5763, 0.8026, 0.5975, 0.694, 0.6147, 0.6844, 0.6327, 0.6974, 0.375, 0.78, 0.4381, 0.6625, 0.5975, 0.694, 0.5763, 0.8026, 0.3856, 0.8356, 0.375, 0.7604, 0.3434, 0.5, 0.361, 0.5, 0.3129, 0.7211, 0.2959, 0.7405, 0.1304, 0.6959, 0.1415, 0.6489, 0.375, 0.486, 0.3929, 0.5, 0.4381, 0.6625, 0.375, 0.78, 0.375, 0.7604, 0.3856, 0.8356, 0.4277, 1.0, 0.3945, 0.4057, 0.375, 0.07784, 0.4277, 0.0, 0.5825, 0.0, 0.5702, 0.06846, 0.3945, 0.03498, 0.6395, 0.6906, 0.7971, 0.6029, 0.802, 0.6065, 0.8295, 0.75, 0.7118, 0.75, 0.7084, 0.7482, 0.5825, 1.0, 0.625, 0.9545, 0.7149, 0.6937, 0.5806, 0.7328, 0.5702, 0.7946])
me_024.update()
me_025 = bpy.data.meshes.new('立方體.025')
me_025.from_pydata([(-1.0, -1.0, 0.5034), (-0.4415, -1.0, 1.0), (-1.0, 1.0, -0.7645), (-0.76, 1.0, -1.0), (-0.2475, -1.0, -1.0), (-1.0, -1.0, -0.2618), (0.6717, -1.0, -1.0), (0.008525, -1.0, 1.0), (0.992, 1.0, -1.0), (-0.4246, -0.7751, 1.0), (-1.0, -0.01963, 0.4378), (-1.0, 1.0, -0.05222), (0.1057, -0.3934, 1.0), (0.5051, 1.0, 0.4685)], [], [(12, 13, 11, 10, 9), (12, 9, 1, 7), (6, 7, 1, 0, 5, 4), (2, 3, 4, 5), (3, 8, 6, 4), (8, 13, 12, 7, 6), (2, 11, 13, 8, 3), (5, 0, 10, 11, 2), (0, 1, 9, 10)])
_uv = me_025.uv_layers.new(name='UVMap')
_uv.uv.foreach_set('vector', [0.7113, 0.6487, 0.5586, 0.4381, 0.4935, 0.25, 0.5547, 0.1225, 0.6431, 0.8818, 0.7368, 0.6742, 0.8031, 0.7219, 0.8052, 0.75, 0.7489, 0.75, 0.375, 0.791, 0.625, 0.8739, 0.625, 0.9302, 0.5629, 1.0, 0.4673, 1.0, 0.375, 0.9059, 0.4044, 0.25, 0.375, 0.28, 0.2191, 0.75, 0.4673, 1.0, 0.155, 0.5, 0.374, 0.5, 0.334, 0.75, 0.2191, 0.75, 0.375, 0.499, 0.5586, 0.4381, 0.7113, 0.6487, 0.7489, 0.75, 0.375, 0.791, 0.4044, 0.25, 0.4935, 0.25, 0.5586, 0.4381, 0.375, 0.499, 0.375, 0.28, 0.4673, 0.0, 0.5629, 0.0, 0.5547, 0.1225, 0.4935, 0.25, 0.4044, 0.25, 0.5629, 1.0, 0.625, 0.9302, 0.6431, 0.8818, 0.5547, 0.6324])
me_025.update()
me_026 = bpy.data.meshes.new('立方體.026')
me_026.from_pydata([(-1.0, -1.0, 0.5034), (-0.4415, -1.0, 1.0), (-1.0, 1.0, -0.7645), (-0.76, 1.0, -1.0), (-0.2475, -1.0, -1.0), (-1.0, -1.0, -0.2618), (0.6717, -1.0, -1.0), (0.008525, -1.0, 1.0), (0.992, 1.0, -1.0), (-0.4246, -0.7751, 1.0), (-1.0, -0.01963, 0.4378), (-1.0, 1.0, -0.05222), (0.1057, -0.3934, 1.0), (0.5051, 1.0, 0.4685)], [], [(12, 13, 11, 10, 9), (12, 9, 1, 7), (6, 7, 1, 0, 5, 4), (2, 3, 4, 5), (3, 8, 6, 4), (8, 13, 12, 7, 6), (2, 11, 13, 8, 3), (5, 0, 10, 11, 2), (0, 1, 9, 10)])
_uv = me_026.uv_layers.new(name='UVMap')
_uv.uv.foreach_set('vector', [0.7113, 0.6487, 0.5586, 0.4381, 0.4935, 0.25, 0.5547, 0.1225, 0.6431, 0.8818, 0.7368, 0.6742, 0.8031, 0.7219, 0.8052, 0.75, 0.7489, 0.75, 0.375, 0.791, 0.625, 0.8739, 0.625, 0.9302, 0.5629, 1.0, 0.4673, 1.0, 0.375, 0.9059, 0.4044, 0.25, 0.375, 0.28, 0.2191, 0.75, 0.4673, 1.0, 0.155, 0.5, 0.374, 0.5, 0.334, 0.75, 0.2191, 0.75, 0.375, 0.499, 0.5586, 0.4381, 0.7113, 0.6487, 0.7489, 0.75, 0.375, 0.791, 0.4044, 0.25, 0.4935, 0.25, 0.5586, 0.4381, 0.375, 0.499, 0.375, 0.28, 0.4673, 0.0, 0.5629, 0.0, 0.5547, 0.1225, 0.4935, 0.25, 0.4044, 0.25, 0.5629, 1.0, 0.625, 0.9302, 0.6431, 0.8818, 0.5547, 0.6324])
me_026.update()
me_027 = bpy.data.meshes.new('立方體.027')
me_027.from_pydata([(-1.0, -1.0, 0.6599), (-0.6361, -1.0, 1.0), (1.0, 1.0, -0.1467), (0.8882, 1.0, -1.0), (1.0, 1.0, -0.8572), (-1.0, -1.0, -0.5786), (0.3059, -1.0, 1.0), (0.8843, -0.5251, 1.0), (1.0, -0.475, 0.9174), (0.3252, -1.0, 0.986), (0.3329, -0.9856, 1.0), (0.503, -0.7687, -1.0), (0.3153, -1.0, -0.9149), (0.367, -0.9241, -1.0), (0.5789, -1.0, 0.6103), (1.0, -0.3004, -0.4955), (1.0, -0.5524, 0.7803), (-1.0, -0.4523, 0.5618), (-1.0, -0.7202, -0.8438), (-0.9568, -0.567, -1.0), (-0.4163, 0.1478, 1.0), (0.7434, 1.0, -0.04374), (-0.3771, 0.1767, 1.0), (0.7472, 1.0, -1.0), (-0.8682, -0.1914, -1.0), (-0.9524, -0.2489, 0.57)], [], [(25, 24, 19, 18, 17), (23, 21, 2, 4, 3), (22, 21, 23, 24, 25, 20), (6, 9, 10), (12, 14, 9, 6, 1, 0, 5), (21, 22, 7, 8, 2), (4, 2, 8, 16, 15), (10, 9, 14, 16, 8, 7), (11, 15, 16, 14, 12, 13), (23, 3, 11, 13, 19, 24), (3, 4, 15, 11), (13, 12, 5, 18, 19), (5, 0, 17, 18), (7, 22, 20, 1, 6, 10), (0, 1, 20, 25, 17)])
_uv = me_027.uv_layers.new(name='UVMap')
_uv.uv.foreach_set('vector', [0.5806, 0.1173, 0.189, 0.6014, 0.1304, 0.6959, 0.3945, 0.4057, 0.5702, 0.06846, 0.375, 0.4684, 0.4945, 0.4679, 0.4817, 0.5, 0.3929, 0.5, 0.375, 0.486, 0.7165, 0.6836, 0.5028, 0.4761, 0.375, 0.4684, 0.1415, 0.6489, 0.5806, 0.1173, 0.7149, 0.6937, 0.625, 0.8368, 0.6233, 0.8344, 0.625, 0.8316, 0.3856, 0.8356, 0.5763, 0.8026, 0.6233, 0.8344, 0.625, 0.8368, 0.625, 0.9545, 0.5825, 1.0, 0.4277, 1.0, 0.5028, 0.4761, 0.7165, 0.6836, 0.6327, 0.6974, 0.6147, 0.6844, 0.4817, 0.5, 0.3929, 0.5, 0.4817, 0.5, 0.6147, 0.6844, 0.5975, 0.694, 0.4381, 0.6625, 0.625, 0.8316, 0.6233, 0.8344, 0.5763, 0.8026, 0.5975, 0.694, 0.6147, 0.6844, 0.6327, 0.6974, 0.375, 0.78, 0.4381, 0.6625, 0.5975, 0.694, 0.5763, 0.8026, 0.3856, 0.8356, 0.375, 0.7604, 0.3434, 0.5, 0.361, 0.5, 0.3129, 0.7211, 0.2959, 0.7405, 0.1304, 0.6959, 0.1415, 0.6489, 0.375, 0.486, 0.3929, 0.5, 0.4381, 0.6625, 0.375, 0.78, 0.375, 0.7604, 0.3856, 0.8356, 0.4277, 1.0, 0.3945, 0.4057, 0.375, 0.07784, 0.4277, 0.0, 0.5825, 0.0, 0.5702, 0.06846, 0.3945, 0.03498, 0.6395, 0.6906, 0.7971, 0.6029, 0.802, 0.6065, 0.8295, 0.75, 0.7118, 0.75, 0.7084, 0.7482, 0.5825, 1.0, 0.625, 0.9545, 0.7149, 0.6937, 0.5806, 0.7328, 0.5702, 0.7946])
me_027.update()
me_028 = bpy.data.meshes.new('立方體.028')
me_028.from_pydata([(-1.0, -1.0, 0.6599), (-0.6361, -1.0, 1.0), (1.0, 1.0, -0.1467), (0.8882, 1.0, -1.0), (1.0, 1.0, -0.8572), (-1.0, -1.0, -0.5786), (0.3059, -1.0, 1.0), (0.8843, -0.5251, 1.0), (1.0, -0.475, 0.9174), (0.3252, -1.0, 0.986), (0.3329, -0.9856, 1.0), (0.503, -0.7687, -1.0), (0.3153, -1.0, -0.9149), (0.367, -0.9241, -1.0), (0.5789, -1.0, 0.6103), (1.0, -0.3004, -0.4955), (1.0, -0.5524, 0.7803), (-1.0, -0.4523, 0.5618), (-1.0, -0.7202, -0.8438), (-0.9568, -0.567, -1.0), (-0.4163, 0.1478, 1.0), (0.7434, 1.0, -0.04374), (-0.3771, 0.1767, 1.0), (0.7472, 1.0, -1.0), (-0.8682, -0.1914, -1.0), (-0.9524, -0.2489, 0.57)], [], [(25, 24, 19, 18, 17), (23, 21, 2, 4, 3), (22, 21, 23, 24, 25, 20), (6, 9, 10), (12, 14, 9, 6, 1, 0, 5), (21, 22, 7, 8, 2), (4, 2, 8, 16, 15), (10, 9, 14, 16, 8, 7), (11, 15, 16, 14, 12, 13), (23, 3, 11, 13, 19, 24), (3, 4, 15, 11), (13, 12, 5, 18, 19), (5, 0, 17, 18), (7, 22, 20, 1, 6, 10), (0, 1, 20, 25, 17)])
_uv = me_028.uv_layers.new(name='UVMap')
_uv.uv.foreach_set('vector', [0.5806, 0.1173, 0.189, 0.6014, 0.1304, 0.6959, 0.3945, 0.4057, 0.5702, 0.06846, 0.375, 0.4684, 0.4945, 0.4679, 0.4817, 0.5, 0.3929, 0.5, 0.375, 0.486, 0.7165, 0.6836, 0.5028, 0.4761, 0.375, 0.4684, 0.1415, 0.6489, 0.5806, 0.1173, 0.7149, 0.6937, 0.625, 0.8368, 0.6233, 0.8344, 0.625, 0.8316, 0.3856, 0.8356, 0.5763, 0.8026, 0.6233, 0.8344, 0.625, 0.8368, 0.625, 0.9545, 0.5825, 1.0, 0.4277, 1.0, 0.5028, 0.4761, 0.7165, 0.6836, 0.6327, 0.6974, 0.6147, 0.6844, 0.4817, 0.5, 0.3929, 0.5, 0.4817, 0.5, 0.6147, 0.6844, 0.5975, 0.694, 0.4381, 0.6625, 0.625, 0.8316, 0.6233, 0.8344, 0.5763, 0.8026, 0.5975, 0.694, 0.6147, 0.6844, 0.6327, 0.6974, 0.375, 0.78, 0.4381, 0.6625, 0.5975, 0.694, 0.5763, 0.8026, 0.3856, 0.8356, 0.375, 0.7604, 0.3434, 0.5, 0.361, 0.5, 0.3129, 0.7211, 0.2959, 0.7405, 0.1304, 0.6959, 0.1415, 0.6489, 0.375, 0.486, 0.3929, 0.5, 0.4381, 0.6625, 0.375, 0.78, 0.375, 0.7604, 0.3856, 0.8356, 0.4277, 1.0, 0.3945, 0.4057, 0.375, 0.07784, 0.4277, 0.0, 0.5825, 0.0, 0.5702, 0.06846, 0.3945, 0.03498, 0.6395, 0.6906, 0.7971, 0.6029, 0.802, 0.6065, 0.8295, 0.75, 0.7118, 0.75, 0.7084, 0.7482, 0.5825, 1.0, 0.625, 0.9545, 0.7149, 0.6937, 0.5806, 0.7328, 0.5702, 0.7946])
me_028.update()
me_029 = bpy.data.meshes.new('立方體.029')
me_029.from_pydata([(-1.0, -1.0, 0.6599), (-0.6361, -1.0, 1.0), (1.0, 1.0, -0.1467), (0.8882, 1.0, -1.0), (1.0, 1.0, -0.8572), (-1.0, -1.0, -0.5786), (0.3059, -1.0, 1.0), (0.8843, -0.5251, 1.0), (1.0, -0.475, 0.9174), (0.3252, -1.0, 0.986), (0.3329, -0.9856, 1.0), (0.503, -0.7687, -1.0), (0.3153, -1.0, -0.9149), (0.367, -0.9241, -1.0), (0.5789, -1.0, 0.6103), (1.0, -0.3004, -0.4955), (1.0, -0.5524, 0.7803), (-1.0, -0.4523, 0.5618), (-1.0, -0.7202, -0.8438), (-0.9568, -0.567, -1.0), (-0.4163, 0.1478, 1.0), (0.7434, 1.0, -0.04374), (-0.3771, 0.1767, 1.0), (0.7472, 1.0, -1.0), (-0.8682, -0.1914, -1.0), (-0.9524, -0.2489, 0.57)], [], [(25, 24, 19, 18, 17), (23, 21, 2, 4, 3), (22, 21, 23, 24, 25, 20), (6, 9, 10), (12, 14, 9, 6, 1, 0, 5), (21, 22, 7, 8, 2), (4, 2, 8, 16, 15), (10, 9, 14, 16, 8, 7), (11, 15, 16, 14, 12, 13), (23, 3, 11, 13, 19, 24), (3, 4, 15, 11), (13, 12, 5, 18, 19), (5, 0, 17, 18), (7, 22, 20, 1, 6, 10), (0, 1, 20, 25, 17)])
_uv = me_029.uv_layers.new(name='UVMap')
_uv.uv.foreach_set('vector', [0.5806, 0.1173, 0.189, 0.6014, 0.1304, 0.6959, 0.3945, 0.4057, 0.5702, 0.06846, 0.375, 0.4684, 0.4945, 0.4679, 0.4817, 0.5, 0.3929, 0.5, 0.375, 0.486, 0.7165, 0.6836, 0.5028, 0.4761, 0.375, 0.4684, 0.1415, 0.6489, 0.5806, 0.1173, 0.7149, 0.6937, 0.625, 0.8368, 0.6233, 0.8344, 0.625, 0.8316, 0.3856, 0.8356, 0.5763, 0.8026, 0.6233, 0.8344, 0.625, 0.8368, 0.625, 0.9545, 0.5825, 1.0, 0.4277, 1.0, 0.5028, 0.4761, 0.7165, 0.6836, 0.6327, 0.6974, 0.6147, 0.6844, 0.4817, 0.5, 0.3929, 0.5, 0.4817, 0.5, 0.6147, 0.6844, 0.5975, 0.694, 0.4381, 0.6625, 0.625, 0.8316, 0.6233, 0.8344, 0.5763, 0.8026, 0.5975, 0.694, 0.6147, 0.6844, 0.6327, 0.6974, 0.375, 0.78, 0.4381, 0.6625, 0.5975, 0.694, 0.5763, 0.8026, 0.3856, 0.8356, 0.375, 0.7604, 0.3434, 0.5, 0.361, 0.5, 0.3129, 0.7211, 0.2959, 0.7405, 0.1304, 0.6959, 0.1415, 0.6489, 0.375, 0.486, 0.3929, 0.5, 0.4381, 0.6625, 0.375, 0.78, 0.375, 0.7604, 0.3856, 0.8356, 0.4277, 1.0, 0.3945, 0.4057, 0.375, 0.07784, 0.4277, 0.0, 0.5825, 0.0, 0.5702, 0.06846, 0.3945, 0.03498, 0.6395, 0.6906, 0.7971, 0.6029, 0.802, 0.6065, 0.8295, 0.75, 0.7118, 0.75, 0.7084, 0.7482, 0.5825, 1.0, 0.625, 0.9545, 0.7149, 0.6937, 0.5806, 0.7328, 0.5702, 0.7946])
me_029.update()
me_031 = bpy.data.meshes.new('立方體.031')
me_031.from_pydata([(-1.221, -1.221, -10.33), (-0.9871, -0.9871, -8.33), (-1.221, 1.221, -10.33), (-0.9871, 0.9871, -8.33), (1.221, -1.221, -10.33), (0.9871, -0.9871, -8.33), (1.221, 1.221, -10.33), (0.9871, 0.9871, -8.33)], [], [(0, 1, 3, 2), (2, 3, 7, 6), (6, 7, 5, 4), (4, 5, 1, 0), (2, 6, 4, 0), (7, 3, 1, 5)])
_uv = me_031.uv_layers.new(name='UVMap')
_uv.uv.foreach_set('vector', [0.375, 0.0, 0.625, 0.0, 0.625, 0.25, 0.375, 0.25, 0.375, 0.25, 0.625, 0.25, 0.625, 0.5, 0.375, 0.5, 0.375, 0.5, 0.625, 0.5, 0.625, 0.75, 0.375, 0.75, 0.375, 0.75, 0.625, 0.75, 0.625, 1.0, 0.375, 1.0, 0.125, 0.5, 0.375, 0.5, 0.375, 0.75, 0.125, 0.75, 0.625, 0.5, 0.875, 0.5, 0.875, 0.75, 0.625, 0.75])
me_031.update()
me_x_2 = bpy.data.meshes.new('圓形')
me_x_2.from_pydata([(0.0, 0.0, 0.0), (0.0, 1.0, 0.0), (-0.1951, 0.9808, 0.0), (-0.3827, 0.9239, 0.0), (-0.5556, 0.8315, 0.0), (-0.7071, 0.7071, 0.0), (-0.8315, 0.5556, 0.0), (-0.9239, 0.3827, 0.0), (-0.9808, 0.1951, 0.0), (-1.0, 0.0, 0.0), (-0.9808, -0.1951, 0.0), (-0.9239, -0.3827, 0.0), (-0.8315, -0.5556, 0.0), (-0.7071, -0.7071, 0.0), (-0.5556, -0.8315, 0.0), (-0.3827, -0.9239, 0.0), (-0.1951, -0.9808, 0.0), (0.0, -1.0, 0.0), (0.1951, -0.9808, 0.0), (0.3827, -0.9239, 0.0), (0.5556, -0.8315, 0.0), (0.7071, -0.7071, 0.0), (0.8315, -0.5556, 0.0), (0.9239, -0.3827, 0.0), (0.9808, -0.1951, 0.0), (1.0, 0.0, 0.0), (0.9808, 0.1951, 0.0), (0.9239, 0.3827, 0.0), (0.8315, 0.5556, 0.0), (0.7071, 0.7071, 0.0), (0.5556, 0.8315, 0.0), (0.3827, 0.9239, 0.0), (0.1951, 0.9808, 0.0)], [], [(0, 1, 2), (0, 2, 3), (0, 3, 4), (0, 4, 5), (0, 5, 6), (0, 6, 7), (0, 7, 8), (0, 8, 9), (0, 9, 10), (0, 10, 11), (0, 11, 12), (0, 12, 13), (0, 13, 14), (0, 14, 15), (0, 15, 16), (0, 16, 17), (0, 17, 18), (0, 18, 19), (0, 19, 20), (0, 20, 21), (0, 21, 22), (0, 22, 23), (0, 23, 24), (0, 24, 25), (0, 25, 26), (0, 26, 27), (0, 27, 28), (0, 28, 29), (0, 29, 30), (0, 30, 31), (0, 31, 32), (0, 32, 1)])
_uv = me_x_2.uv_layers.new(name='UVMap')
_uv.uv.foreach_set('vector', [0.5, 0.5, 0.5, 1.0, 0.4025, 0.9904, 0.5, 0.5, 0.4025, 0.9904, 0.3087, 0.9619, 0.5, 0.5, 0.3087, 0.9619, 0.2222, 0.9157, 0.5, 0.5, 0.2222, 0.9157, 0.1464, 0.8536, 0.5, 0.5, 0.1464, 0.8536, 0.08427, 0.7778, 0.5, 0.5, 0.08427, 0.7778, 0.03806, 0.6913, 0.5, 0.5, 0.03806, 0.6913, 0.009607, 0.5975, 0.5, 0.5, 0.009607, 0.5975, 0.0, 0.5, 0.5, 0.5, 0.0, 0.5, 0.009607, 0.4025, 0.5, 0.5, 0.009607, 0.4025, 0.03806, 0.3087, 0.5, 0.5, 0.03806, 0.3087, 0.08427, 0.2222, 0.5, 0.5, 0.08427, 0.2222, 0.1464, 0.1464, 0.5, 0.5, 0.1464, 0.1464, 0.2222, 0.08427, 0.5, 0.5, 0.2222, 0.08427, 0.3087, 0.03806, 0.5, 0.5, 0.3087, 0.03806, 0.4025, 0.009607, 0.5, 0.5, 0.4025, 0.009607, 0.5, 0.0, 0.5, 0.5, 0.5, 0.0, 0.5975, 0.009607, 0.5, 0.5, 0.5975, 0.009607, 0.6913, 0.03806, 0.5, 0.5, 0.6913, 0.03806, 0.7778, 0.08427, 0.5, 0.5, 0.7778, 0.08427, 0.8536, 0.1464, 0.5, 0.5, 0.8536, 0.1464, 0.9157, 0.2222, 0.5, 0.5, 0.9157, 0.2222, 0.9619, 0.3087, 0.5, 0.5, 0.9619, 0.3087, 0.9904, 0.4025, 0.5, 0.5, 0.9904, 0.4025, 1.0, 0.5, 0.5, 0.5, 1.0, 0.5, 0.9904, 0.5975, 0.5, 0.5, 0.9904, 0.5975, 0.9619, 0.6913, 0.5, 0.5, 0.9619, 0.6913, 0.9157, 0.7778, 0.5, 0.5, 0.9157, 0.7778, 0.8536, 0.8536, 0.5, 0.5, 0.8536, 0.8536, 0.7778, 0.9157, 0.5, 0.5, 0.7778, 0.9157, 0.6913, 0.9619, 0.5, 0.5, 0.6913, 0.9619, 0.5975, 0.9904, 0.5, 0.5, 0.5975, 0.9904, 0.5, 1.0])
me_x_2.materials.append(mat_x_2)
me_x_2.update()
me_032 = bpy.data.meshes.new('立方體.032')
me_032.from_pydata([(-1.0, -1.0, -1.0), (-1.0, -1.0, 1.0), (-1.0, 1.0, -1.0), (-1.0, 1.0, 1.0), (1.0, -1.0, -1.0), (1.0, -1.0, 1.0), (1.0, 1.0, -1.0), (1.0, 1.0, 1.0)], [], [(0, 1, 3, 2), (2, 3, 7, 6), (6, 7, 5, 4), (4, 5, 1, 0), (2, 6, 4, 0), (7, 3, 1, 5)])
_uv = me_032.uv_layers.new(name='UVMap')
_uv.uv.foreach_set('vector', [0.375, 0.0, 0.625, 0.0, 0.625, 0.25, 0.375, 0.25, 0.375, 0.25, 0.625, 0.25, 0.625, 0.5, 0.375, 0.5, 0.375, 0.5, 0.625, 0.5, 0.625, 0.75, 0.375, 0.75, 0.375, 0.75, 0.625, 0.75, 0.625, 1.0, 0.375, 1.0, 0.125, 0.5, 0.375, 0.5, 0.375, 0.75, 0.125, 0.75, 0.625, 0.5, 0.875, 0.5, 0.875, 0.75, 0.625, 0.75])
me_032.update()
me_033 = bpy.data.meshes.new('立方體.033')
me_033.from_pydata([(-1.0, -1.0, -1.0), (-1.0, -1.0, 1.0), (-1.0, 1.0, -1.0), (-1.0, 1.0, 1.0), (1.0, -1.0, -1.0), (1.0, -1.0, 1.0), (1.0, 1.0, -1.0), (1.0, 1.0, 1.0)], [], [(0, 1, 3, 2), (2, 3, 7, 6), (6, 7, 5, 4), (4, 5, 1, 0), (2, 6, 4, 0), (7, 3, 1, 5)])
_uv = me_033.uv_layers.new(name='UVMap')
_uv.uv.foreach_set('vector', [0.375, 0.0, 0.625, 0.0, 0.625, 0.25, 0.375, 0.25, 0.375, 0.25, 0.625, 0.25, 0.625, 0.5, 0.375, 0.5, 0.375, 0.5, 0.625, 0.5, 0.625, 0.75, 0.375, 0.75, 0.375, 0.75, 0.625, 0.75, 0.625, 1.0, 0.375, 1.0, 0.125, 0.5, 0.375, 0.5, 0.375, 0.75, 0.125, 0.75, 0.625, 0.5, 0.875, 0.5, 0.875, 0.75, 0.625, 0.75])
me_033.update()
me_034 = bpy.data.meshes.new('立方體.034')
me_034.from_pydata([(-1.0, -1.0, -1.0), (-1.0, -1.0, 1.0), (-1.0, 1.0, -1.0), (-1.0, 1.0, 1.0), (1.0, -1.0, -1.0), (1.0, -1.0, 1.0), (1.0, 1.0, -1.0), (1.0, 1.0, 1.0)], [], [(0, 1, 3, 2), (2, 3, 7, 6), (6, 7, 5, 4), (4, 5, 1, 0), (2, 6, 4, 0), (7, 3, 1, 5)])
_uv = me_034.uv_layers.new(name='UVMap')
_uv.uv.foreach_set('vector', [0.375, 0.0, 0.625, 0.0, 0.625, 0.25, 0.375, 0.25, 0.375, 0.25, 0.625, 0.25, 0.625, 0.5, 0.375, 0.5, 0.375, 0.5, 0.625, 0.5, 0.625, 0.75, 0.375, 0.75, 0.375, 0.75, 0.625, 0.75, 0.625, 1.0, 0.375, 1.0, 0.125, 0.5, 0.375, 0.5, 0.375, 0.75, 0.125, 0.75, 0.625, 0.5, 0.875, 0.5, 0.875, 0.75, 0.625, 0.75])
me_034.update()

# ---- objects
ob_x = bpy.data.objects.new('攝影機', cam_x)
ob_x_1 = bpy.data.objects.new('區光', light_x)
ob_x_2 = bpy.data.objects.new('立方體', me_x)
ob_001 = bpy.data.objects.new('立方體.001', me_001)
ob_002 = bpy.data.objects.new('立方體.002', me_002)
ob_003 = bpy.data.objects.new('立方體.003', me_003)
ob_004 = bpy.data.objects.new('立方體.004', me_004)
ob_005 = bpy.data.objects.new('立方體.005', me_005)
ob_001_1 = bpy.data.objects.new('圓柱體.001', me_001_1)
ob_002_1 = bpy.data.objects.new('圓柱體.002', me_002_1)
ob_003_1 = bpy.data.objects.new('圓柱體.003', me_003_1)
ob_004_1 = bpy.data.objects.new('圓柱體.004', me_004_1)
ob_x_3 = bpy.data.objects.new('圓柱體', me_005_1)
ob_005_1 = bpy.data.objects.new('圓柱體.005', me_006)
ob_006 = bpy.data.objects.new('圓柱體.006', me_007)
ob_007 = bpy.data.objects.new('圓柱體.007', me_008)
ob_x_4 = bpy.data.objects.new('平面', me_x_1)
ob_006_1 = bpy.data.objects.new('立方體.006', me_006_1)
ob_007_1 = bpy.data.objects.new('立方體.007', me_007_1)
ob_008 = bpy.data.objects.new('立方體.008', me_008_1)
ob_009 = bpy.data.objects.new('立方體.009', me_009)
ob_010 = bpy.data.objects.new('立方體.010', me_012)
ob_011 = bpy.data.objects.new('立方體.011', me_013)
ob_012 = bpy.data.objects.new('立方體.012', me_008_1)
ob_013 = bpy.data.objects.new('立方體.013', me_009)
ob_014 = bpy.data.objects.new('立方體.014', me_012)
ob_015 = bpy.data.objects.new('立方體.015', me_013)
ob_020 = bpy.data.objects.new('立方體.020', me_018)
ob_021 = bpy.data.objects.new('立方體.021', me_019)
ob_022 = bpy.data.objects.new('立方體.022', me_020)
ob_023 = bpy.data.objects.new('立方體.023', me_021)
ob_024 = bpy.data.objects.new('立方體.024', me_022)
ob_025 = bpy.data.objects.new('立方體.025', me_023)
ob_026 = bpy.data.objects.new('立方體.026', me_024)
ob_027 = bpy.data.objects.new('立方體.027', me_025)
ob_028 = bpy.data.objects.new('立方體.028', me_026)
ob_029 = bpy.data.objects.new('立方體.029', me_027)
ob_030 = bpy.data.objects.new('立方體.030', me_028)
ob_031 = bpy.data.objects.new('立方體.031', me_029)
ob_018 = bpy.data.objects.new('立方體.018', me_031)
ob_019 = bpy.data.objects.new('立方體.019', me_031)
ob_032 = bpy.data.objects.new('立方體.032', me_031)
ob_033 = bpy.data.objects.new('立方體.033', me_031)
ob_034 = bpy.data.objects.new('立方體.034', me_031)
ob_035 = bpy.data.objects.new('立方體.035', me_031)
ob_036 = bpy.data.objects.new('立方體.036', me_031)
ob_037 = bpy.data.objects.new('立方體.037', me_031)
ob_038 = bpy.data.objects.new('立方體.038', me_031)
ob_039 = bpy.data.objects.new('立方體.039', me_031)
ob_040 = bpy.data.objects.new('立方體.040', me_031)
ob_x_5 = bpy.data.objects.new('圓形', me_x_2)
ob_016 = bpy.data.objects.new('立方體.016', me_032)
ob_017 = bpy.data.objects.new('立方體.017', me_033)
ob_041 = bpy.data.objects.new('立方體.041', me_034)

# ---- transforms, parenting, visibility, modifiers, constraints
ob_x.location = (5.782, -7.128, 3.261)
ob_x.rotation_euler = (1.288, 1.659e-06, 0.6669)
ob_x.scale = (1.046, 1.046, 1.046)
ob_x_1.location = (-5.067, -7.565, 5.386)
ob_x_1.rotation_euler = (0.1335, 1.031, -2.09)
ob_x_1.scale = (2.579, 2.579, 2.579)
ob_x_2.location = (0.9319, -1.51, 0.2481)
ob_x_2.rotation_euler = (0.0, -0.0, 0.03228)
ob_x_2.scale = (0.02808, 0.04753, -0.2598)
ob_001.location = (0.9319, -0.3414, 0.2481)
ob_001.rotation_euler = (0.0, -0.0, -0.06842)
ob_001.scale = (0.02808, 0.04753, -0.2598)
ob_002.location = (0.9319, 0.8025, 0.2481)
ob_002.rotation_euler = (0.0, -0.0, 0.1506)
ob_002.scale = (0.02808, 0.04753, -0.2598)
ob_003.location = (-0.9617, 1.369, 0.2612)
ob_003.rotation_euler = (0.0, -0.0, 2.999)
ob_003.scale = (0.02808, 0.04753, -0.2598)
ob_004.location = (-0.9758, 0.2005, 0.2612)
ob_004.rotation_euler = (0.0, -0.0, 3.13)
ob_004.scale = (0.02808, 0.04753, -0.2598)
ob_005.location = (-0.9895, -0.9433, 0.2612)
ob_005.rotation_euler = (0.0, -0.0, 3.007)
ob_005.scale = (0.02808, 0.04753, -0.2598)
ob_001_1.location = (1.624, -1.181, 0.1605)
ob_001_1.scale = (-0.1538, -0.1538, -0.1538)
ob_002_1.location = (1.247, -1.591, 0.1605)
ob_002_1.scale = (-0.1538, -0.1538, -0.1538)
ob_003_1.location = (1.29, -0.8038, 0.1605)
ob_003_1.scale = (-0.1538, -0.1538, -0.1538)
ob_004_1.location = (1.721, -0.448, 0.1605)
ob_004_1.scale = (-0.1538, -0.1538, -0.1538)
ob_x_3.location = (1.791, -0.8475, 0.02668)
ob_x_3.rotation_euler = (4.704, -3.579, 1.552)
ob_x_3.scale = (0.1453, 0.1453, 0.1453)
ob_005_1.location = (1.753, -0.8622, 0.1208)
ob_005_1.rotation_euler = (3.993, -3.444, 2.985)
ob_005_1.scale = (0.1453, 0.1453, 0.1453)
ob_006.location = (1.375, -0.329, 0.07864)
ob_006.rotation_euler = (4.704, -3.579, 1.552)
ob_006.scale = (0.1453, 0.1453, 0.1453)
ob_007.location = (1.226, -1.131, 0.01986)
ob_007.rotation_euler = (4.704, -3.579, 1.552)
ob_007.scale = (0.1453, 0.1453, 0.1453)
ob_x_4.location = (0.0, 0.0, 0.0)
ob_x_4.scale = (2.009, 2.009, 2.009)
ob_006_1.location = (1.31, -0.8103, 0.2527)
ob_006_1.rotation_euler = (-0.01466, -0.3454, 0.1241)
ob_006_1.scale = (0.09472, 0.02909, 0.09472)
ob_007_1.location = (1.464, -0.79, 0.3826)
ob_007_1.rotation_euler = (-0.01466, -0.3454, 0.1241)
ob_007_1.scale = (0.2697, 0.01212, 0.01212)
ob_008.location = (1.345, 0.01852, 0.2288)
ob_008.scale = (0.2364, 0.2364, 0.2364)
ob_009.location = (1.344, 0.007813, 0.6415)
ob_009.scale = (0.03097, -0.04337, 0.1705)
ob_010.location = (0.9376, 0.01075, 1.064)
ob_010.scale = (-0.1575, -0.0815, 0.3205)
ob_011.location = (0.9376, 0.01075, 1.064)
ob_011.scale = (-0.1575, -0.0815, 0.3205)
ob_012.location = (-1.318, 0.004076, 0.2288)
ob_012.rotation_euler = (0.0, -0.0, 3.16)
ob_012.scale = (0.2364, 0.2364, 0.2364)
ob_013.location = (-1.317, 0.0148, 0.6415)
ob_013.rotation_euler = (0.0, -0.0, 3.16)
ob_013.scale = (0.03097, -0.04337, 0.1705)
ob_014.location = (-0.9109, 0.01932, 1.064)
ob_014.rotation_euler = (0.0, -0.0, 3.16)
ob_014.scale = (-0.1575, -0.0815, 0.3205)
ob_015.location = (-0.9109, 0.01932, 1.064)
ob_015.rotation_euler = (0.0, -0.0, 3.16)
ob_015.scale = (-0.1575, -0.0815, 0.3205)
ob_020.location = (1.47, 1.432, 0.4332)
ob_020.rotation_euler = (-5.027, 1.617, -2.728)
ob_020.scale = (-0.4224, -0.4224, -0.4224)
ob_021.location = (-1.515, 1.561, 0.4874)
ob_021.scale = (0.465, 0.465, 0.465)
ob_022.location = (12.68, 0.0, 1.026)
ob_023.location = (1.467, 0.765, 0.2508)
ob_023.scale = (0.2523, 0.2523, 0.2523)
ob_024.location = (1.799, 0.1262, 0.07753)
ob_024.scale = (-0.08101, -0.08101, -0.08101)
ob_025.location = (-1.394, -0.4896, 0.04963)
ob_025.rotation_euler = (1.522, 0.6206, 0.7061)
ob_025.scale = (-0.1303, -0.1303, -0.1303)
ob_026.location = (-1.474, 0.6855, 0.1208)
ob_026.rotation_euler = (1.435, 0.6166, 0.01498)
ob_026.scale = (-0.2778, -0.2778, -0.2778)
ob_027.location = (16.43, 0.0, 1.026)
ob_028.location = (-1.578, -1.268, 0.1231)
ob_028.rotation_euler = (2.678, 1.214, 1.074)
ob_028.scale = (0.2337, 0.2337, 0.2337)
ob_029.location = (-1.303, -1.695, 0.09907)
ob_029.scale = (-0.1322, -0.1322, -0.1322)
ob_030.location = (1.839, -1.74, 0.02437)
ob_030.rotation_euler = (1.522, 0.6206, 0.7061)
ob_030.scale = (-0.06193, -0.06193, -0.06193)
ob_031.location = (-1.798, -0.3075, 0.1107)
ob_031.rotation_euler = (4.739, 0.1065, 0.6678)
ob_031.scale = (-0.09425, -0.09425, -0.09425)
ob_018.location = (-0.09109, 1.883, 1.084)
ob_018.rotation_euler = (0.00409, -0.8739, -3.088)
ob_018.scale = (0.2049, 0.1275, 0.106)
ob_019.location = (-0.09109, 1.883, 1.084)
ob_019.rotation_euler = (-0.0008014, -1.329, -3.084)
ob_019.scale = (0.2049, 0.1275, 0.106)
ob_032.location = (-0.09109, 1.883, 1.084)
ob_032.rotation_euler = (0.0129, -1.784, -3.099)
ob_032.scale = (0.2049, 0.1275, 0.106)
ob_033.location = (-0.09109, 1.883, 1.084)
ob_033.rotation_euler = (0.007217, -2.239, -3.094)
ob_033.scale = (0.2049, 0.1275, 0.106)
ob_034.location = (-0.09109, 1.883, 1.084)
ob_034.rotation_euler = (0.005617, -2.694, -3.093)
ob_034.scale = (0.2049, 0.1275, 0.106)
ob_035.location = (-0.09109, 1.883, 1.084)
ob_035.rotation_euler = (0.004384, -3.149, -3.094)
ob_035.scale = (0.2049, 0.1275, 0.106)
ob_036.location = (-0.09109, 1.883, 1.084)
ob_036.rotation_euler = (0.002875, -3.604, -3.095)
ob_036.scale = (0.2049, 0.1275, 0.106)
ob_037.location = (-0.09109, 1.883, 1.084)
ob_037.rotation_euler = (-5.199e-06, -4.059, -3.097)
ob_037.scale = (0.2049, 0.1275, 0.106)
ob_038.location = (-0.09109, 1.883, 1.084)
ob_038.rotation_euler = (3.127, -4.91, 0.03061)
ob_038.scale = (0.2049, 0.1275, 0.106)
ob_039.location = (-0.09109, 1.883, 1.084)
ob_039.rotation_euler = (0.02085, -4.969, -3.075)
ob_039.scale = (0.2049, 0.1275, 0.106)
ob_040.location = (-0.09109, 1.883, 1.084)
ob_040.rotation_euler = (0.01063, -5.424, -3.085)
ob_040.scale = (0.2049, 0.1275, 0.106)
ob_x_5.location = (-0.09538, 2.027, 1.089)
ob_x_5.rotation_euler = (1.602, -0.001406, -3.081)
ob_016.location = (-0.08534, 1.754, 0.1674)
ob_016.rotation_euler = (0.0001602, 0.002596, -3.081)
ob_016.scale = (0.8444, 0.2354, 0.2625)
ob_017.location = (-0.06808, 1.323, 0.1103)
ob_017.rotation_euler = (0.0001602, 0.002596, -3.081)
ob_017.scale = (0.7212, 0.2011, 0.2242)
ob_041.location = (-0.03894, 0.9512, -0.02319)
ob_041.rotation_euler = (0.0001602, 0.002596, -3.081)
ob_041.scale = (0.6119, 0.1706, 0.1902)

# ---- collection membership
col_collection.objects.link(ob_x)
col_collection.objects.link(ob_x_1)
col_fences.objects.link(ob_x_2)
col_fences.objects.link(ob_001)
col_fences.objects.link(ob_002)
col_fences.objects.link(ob_003)
col_fences.objects.link(ob_004)
col_fences.objects.link(ob_005)
col_trunks.objects.link(ob_001_1)
col_trunks.objects.link(ob_002_1)
col_trunks.objects.link(ob_003_1)
col_trunks.objects.link(ob_004_1)
col_trunks.objects.link(ob_x_3)
col_trunks.objects.link(ob_005_1)
col_trunks.objects.link(ob_006)
col_trunks.objects.link(ob_007)
col_floor.objects.link(ob_x_4)
col_axe.objects.link(ob_006_1)
col_axe.objects.link(ob_007_1)
col_polelight.objects.link(ob_008)
col_polelight.objects.link(ob_009)
col_polelight.objects.link(ob_010)
col_polelight.objects.link(ob_011)
col_polelight.objects.link(ob_012)
col_polelight.objects.link(ob_013)
col_polelight.objects.link(ob_014)
col_polelight.objects.link(ob_015)
col_rocks.objects.link(ob_020)
col_rocks.objects.link(ob_021)
col_rocks.objects.link(ob_022)
col_rocks.objects.link(ob_023)
col_rocks.objects.link(ob_024)
col_rocks.objects.link(ob_025)
col_rocks.objects.link(ob_026)
col_rocks.objects.link(ob_027)
col_rocks.objects.link(ob_028)
col_rocks.objects.link(ob_029)
col_rocks.objects.link(ob_030)
col_rocks.objects.link(ob_031)
col_portal.objects.link(ob_018)
col_portal.objects.link(ob_019)
col_portal.objects.link(ob_032)
col_portal.objects.link(ob_033)
col_portal.objects.link(ob_034)
col_portal.objects.link(ob_035)
col_portal.objects.link(ob_036)
col_portal.objects.link(ob_037)
col_portal.objects.link(ob_038)
col_portal.objects.link(ob_039)
col_portal.objects.link(ob_040)
col_portal.objects.link(ob_x_5)
col_staircase.objects.link(ob_016)
col_staircase.objects.link(ob_017)
col_staircase.objects.link(ob_041)

# ---- scene / render settings (as saved in the file)
scene.camera = ob_x
scene.frame_start = 1; scene.frame_end = 250; scene.frame_set(96)
scene.render.engine = 'CYCLES'
scene.cycles.samples = 1024
scene.cycles.sampling_pattern = 'TABULATED_SOBOL'
scene.cycles.use_light_tree = False
scene.eevee.taa_samples = 32
scene.eevee.taa_render_samples = 128
scene.view_settings.view_transform = 'Filmic'
bpy.context.view_layer.update()

